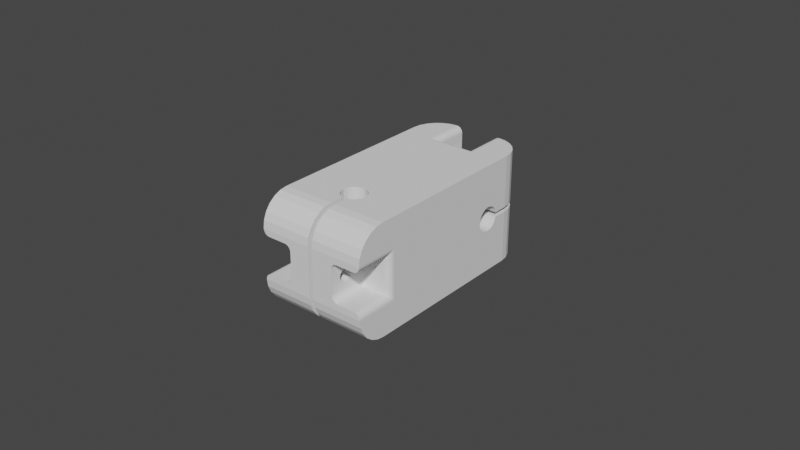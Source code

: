 # Source: Link_1_FL.blend  (saved by Blender 2.91.10; exported with 4.5.12 LTS)
import bpy
from mathutils import Matrix  # noqa: F401  (used for matrix-valued properties, if any)

bpy.ops.wm.read_factory_settings(use_empty=True)
scene = bpy.context.scene
scene.name = 'Scene'

# ---- collections
col_collection = bpy.data.collections.new('Collection'); scene.collection.children.link(col_collection)

# ---- world
world_world = bpy.data.worlds.new('World'); scene.world = world_world
world_world.use_nodes = True; world_world.node_tree.nodes.clear()
_N = world_world.node_tree.nodes; _L = world_world.node_tree.links
n0 = _N.new('ShaderNodeOutputWorld'); n0.name = 'World Output'; n0.location = (300, 300)
n1 = _N.new('ShaderNodeBackground'); n1.name = 'Background'; n1.location = (10, 300)
n1.inputs[0].default_value = (0.05088, 0.05088, 0.05088, 1.0)
_L.new(n1.outputs[0], n0.inputs[0])
n0.is_active_output = True
world_world.color = (0.05088, 0.05088, 0.05088)
world_world.use_sun_shadow = False
world_world.sun_shadow_jitter_overblur = 0.0

# ---- meshes
me_link_1_br_001 = bpy.data.meshes.new('Link 1 BR.001')
me_link_1_br_001.from_pydata([(-0.0075, 0.018, 0.004), (-0.0095, 0.018, 0.006), (-0.0155, 0.018, 0.006), (-0.0006913, -0.00394, 0.0175), (-0.001991, -0.003469, 0.0175), (-0.003092, 0.002538, 0.0175), (-0.004, -2.982e-05, 0.0175), (-0.002043, 0.003439, 0.0175), (-0.00075, 0.003929, 0.0175), (-0.003054, -0.002584, 0.0175), (-0.003751, -0.00139, 0.0175), (-0.003771, 0.001334, 0.0175), (-0.00075, 0.01287, 0.002093), (-0.00075, 0.01213, 0.002093), (-0.00075, 0.01144, 0.00184), (-0.00075, 0.01356, 0.00184), (-0.00075, 0.0105, 0.0007268), (-0.00075, 0.01087, 0.001366), (-0.00075, 0.01413, 0.001366), (-0.00075, 0.0145, 0.0007268), (-0.0075, 0.0105, 0.0007268), (-0.0075, 0.008, 0.004), (-0.0075, 0.01287, 0.002093), (-0.0075, 0.01356, 0.00184), (-0.0075, 0.01213, 0.002093), (-0.0075, 0.01144, 0.00184), (-0.0075, 0.0145, 0.0007268), (-0.0075, 0.01087, 0.001366), (-0.0075, 0.01413, 0.001366), (-0.01612, 0.018, 0.006098), (-0.01668, 0.018, 0.006382), (-0.01712, 0.01799, 0.006824), (-0.0174, 0.01799, 0.007382), (-0.0175, 0.004, 0.008), (-0.0155, 0.006, 0.006), (-0.0174, 0.004618, 0.007382), (-0.01712, 0.005176, 0.006824), (-0.01668, 0.005618, 0.006382), (-0.01612, 0.005902, 0.006098), (-0.007598, 0.018, 0.004618), (-0.007882, 0.018, 0.005176), (-0.008324, 0.018, 0.005618), (-0.008882, 0.018, 0.005902), (-0.0095, 0.006, 0.006), (-0.007598, 0.007382, 0.004618), (-0.007882, 0.006824, 0.005176), (-0.008324, 0.006382, 0.005618), (-0.008882, 0.006098, 0.005902), (-0.00075, 0.018, 0.008), (-0.00075, 0.0085, 0.0175), (-0.00075, 0.01768, 0.01046), (-0.00075, 0.01673, 0.01275), (-0.00075, 0.01522, 0.01472), (-0.00075, 0.01325, 0.01623), (-0.00075, 0.01096, 0.01718), (-0.0175, 0.0085, 0.0175), (-0.0175, 0.01802, 0.008), (-0.0175, 0.01096, 0.01718), (-0.0175, 0.01325, 0.01623), (-0.0175, 0.01522, 0.01472), (-0.0175, 0.01674, 0.01275), (-0.0175, 0.01769, 0.01046), (0.0075, 0.018, 0.004), (0.0095, 0.018, 0.006), (0.0155, 0.018, 0.006), (0.0006913, -0.00394, 0.0175), (0.001991, -0.003469, 0.0175), (0.003092, 0.002538, 0.0175), (0.004, -2.982e-05, 0.0175), (0.002043, 0.003439, 0.0175), (0.00075, 0.003929, 0.0175), (0.003054, -0.002584, 0.0175), (0.003751, -0.00139, 0.0175), (0.003771, 0.001334, 0.0175), (0.0, -0.004, 0.0175), (0.00075, 0.01287, 0.002093), (0.00075, 0.01213, 0.002093), (0.00075, 0.01144, 0.00184), (0.00075, 0.01356, 0.00184), (0.00075, 0.0105, 0.0007268), (0.00075, 0.01087, 0.001366), (0.00075, 0.01413, 0.001366), (0.00075, 0.0145, 0.0007268), (0.0075, 0.0105, 0.0007268), (0.0075, 0.008, 0.004), (0.0075, 0.01287, 0.002093), (0.0075, 0.01356, 0.00184), (0.0075, 0.01213, 0.002093), (0.0075, 0.01144, 0.00184), (0.0075, 0.0145, 0.0007268), (0.0075, 0.01087, 0.001366), (0.0075, 0.01413, 0.001366), (0.01612, 0.018, 0.006098), (0.01668, 0.018, 0.006382), (0.01712, 0.01799, 0.006824), (0.0174, 0.01799, 0.007382), (0.0175, 0.004, 0.008), (0.0155, 0.006, 0.006), (0.0174, 0.004618, 0.007382), (0.01712, 0.005176, 0.006824), (0.01668, 0.005618, 0.006382), (0.01612, 0.005902, 0.006098), (0.007598, 0.018, 0.004618), (0.007882, 0.018, 0.005176), (0.008324, 0.018, 0.005618), (0.008882, 0.018, 0.005902), (0.0095, 0.006, 0.006), (0.007598, 0.007382, 0.004618), (0.007882, 0.006824, 0.005176), (0.008324, 0.006382, 0.005618), (0.008882, 0.006098, 0.005902), (0.00075, 0.018, 0.008), (0.00075, 0.0085, 0.0175), (0.00075, 0.01768, 0.01046), (0.00075, 0.01673, 0.01275), (0.00075, 0.01522, 0.01472), (0.00075, 0.01325, 0.01623), (0.00075, 0.01096, 0.01718), (0.0175, 0.0085, 0.0175), (0.0175, 0.01802, 0.008), (0.0175, 0.01096, 0.01718), (0.0175, 0.01325, 0.01623), (0.0175, 0.01522, 0.01472), (0.0175, 0.01674, 0.01275), (0.0175, 0.01769, 0.01046), (-0.0075, 0.018, -0.004), (-0.0095, 0.018, -0.006), (-0.0155, 0.018, -0.006), (-0.0006913, -0.00394, -0.0175), (-0.001991, -0.003469, -0.0175), (-0.003092, 0.002538, -0.0175), (-0.004, -2.982e-05, -0.0175), (-0.002043, 0.003439, -0.0175), (-0.00075, 0.003929, -0.0175), (-0.003054, -0.002584, -0.0175), (-0.003751, -0.00139, -0.0175), (-0.003771, 0.001334, -0.0175), (-0.00075, 0.01287, -0.002093), (-0.00075, 0.01213, -0.002093), (-0.00075, 0.01144, -0.00184), (-0.00075, 0.01356, -0.00184), (-0.00075, 0.0105, -0.0007268), (-0.00075, 0.01087, -0.001366), (-0.00075, 0.01413, -0.001366), (-0.00075, 0.0145, -0.0007268), (-0.00075, 0.01037, 0.0), (-0.00075, 0.01462, 0.0), (-0.0075, 0.0105, -0.0007268), (-0.0075, 0.008, -0.004), (-0.0075, 0.01287, -0.002093), (-0.0075, 0.01356, -0.00184), (-0.0075, 0.01213, -0.002093), (-0.0075, 0.01144, -0.00184), (-0.0075, 0.0145, -0.0007268), (-0.0075, 0.01087, -0.001366), (-0.0075, 0.01037, 0.0), (-0.0075, 0.01413, -0.001366), (-0.0075, 0.01462, 0.0), (-0.01612, 0.018, -0.006098), (-0.01668, 0.018, -0.006382), (-0.01712, 0.01799, -0.006824), (-0.0174, 0.01799, -0.007382), (-0.0175, 0.004, -0.008), (-0.0155, 0.006, -0.006), (-0.0174, 0.004618, -0.007382), (-0.01712, 0.005176, -0.006824), (-0.01668, 0.005618, -0.006382), (-0.01612, 0.005902, -0.006098), (-0.007598, 0.018, -0.004618), (-0.007882, 0.018, -0.005176), (-0.008324, 0.018, -0.005618), (-0.008882, 0.018, -0.005902), (-0.0095, 0.006, -0.006), (-0.007598, 0.007382, -0.004618), (-0.007882, 0.006824, -0.005176), (-0.008324, 0.006382, -0.005618), (-0.008882, 0.006098, -0.005902), (-0.00075, 0.018, -0.008), (-0.00075, 0.0085, -0.0175), (-0.00075, 0.01768, -0.01046), (-0.00075, 0.01673, -0.01275), (-0.00075, 0.01522, -0.01472), (-0.00075, 0.01325, -0.01623), (-0.00075, 0.01096, -0.01718), (-0.0175, 0.0085, -0.0175), (-0.0175, 0.01802, -0.008), (-0.0175, 0.01096, -0.01718), (-0.0175, 0.01325, -0.01623), (-0.0175, 0.01522, -0.01472), (-0.0175, 0.01674, -0.01275), (-0.0175, 0.01769, -0.01046), (0.0075, 0.018, -0.004), (0.0095, 0.018, -0.006), (0.0155, 0.018, -0.006), (0.0006913, -0.00394, -0.0175), (0.001991, -0.003469, -0.0175), (0.003092, 0.002538, -0.0175), (0.004, -2.982e-05, -0.0175), (0.002043, 0.003439, -0.0175), (0.00075, 0.003929, -0.0175), (0.003054, -0.002584, -0.0175), (0.003751, -0.00139, -0.0175), (0.003771, 0.001334, -0.0175), (0.0, -0.004, -0.0175), (0.00075, 0.01287, -0.002093), (0.00075, 0.01213, -0.002093), (0.00075, 0.01144, -0.00184), (0.00075, 0.01356, -0.00184), (0.00075, 0.0105, -0.0007268), (0.00075, 0.01087, -0.001366), (0.00075, 0.01413, -0.001366), (0.00075, 0.0145, -0.0007268), (0.00075, 0.01037, 0.0), (0.00075, 0.01462, 0.0), (0.0075, 0.0105, -0.0007268), (0.0075, 0.008, -0.004), (0.0075, 0.01287, -0.002093), (0.0075, 0.01356, -0.00184), (0.0075, 0.01213, -0.002093), (0.0075, 0.01144, -0.00184), (0.0075, 0.0145, -0.0007268), (0.0075, 0.01087, -0.001366), (0.0075, 0.01037, 0.0), (0.0075, 0.01413, -0.001366), (0.0075, 0.01462, 0.0), (0.01612, 0.018, -0.006098), (0.01668, 0.018, -0.006382), (0.01712, 0.01799, -0.006824), (0.0174, 0.01799, -0.007382), (0.0175, 0.004, -0.008), (0.0155, 0.006, -0.006), (0.0174, 0.004618, -0.007382), (0.01712, 0.005176, -0.006824), (0.01668, 0.005618, -0.006382), (0.01612, 0.005902, -0.006098), (0.007598, 0.018, -0.004618), (0.007882, 0.018, -0.005176), (0.008324, 0.018, -0.005618), (0.008882, 0.018, -0.005902), (0.0095, 0.006, -0.006), (0.007598, 0.007382, -0.004618), (0.007882, 0.006824, -0.005176), (0.008324, 0.006382, -0.005618), (0.008882, 0.006098, -0.005902), (0.00075, 0.018, -0.008), (0.00075, 0.0085, -0.0175), (0.00075, 0.01768, -0.01046), (0.00075, 0.01673, -0.01275), (0.00075, 0.01522, -0.01472), (0.00075, 0.01325, -0.01623), (0.00075, 0.01096, -0.01718), (0.0175, 0.0085, -0.0175), (0.0175, 0.01802, -0.008), (0.0175, 0.01096, -0.01718), (0.0175, 0.01325, -0.01623), (0.0175, 0.01522, -0.01472), (0.0175, 0.01674, -0.01275), (0.0175, 0.01769, -0.01046), (-0.004, -0.05697, 0.0075), (-0.006, -0.05697, 0.0095), (-0.006, -0.05697, 0.0155), (-0.0175, -0.03503, 0.0006913), (-0.0175, -0.0355, 0.001991), (-0.0175, -0.04151, 0.003092), (-0.0175, -0.03894, 0.004), (-0.0175, -0.04241, 0.002043), (-0.0175, -0.0429, 0.00075), (-0.0175, -0.03639, 0.003054), (-0.0175, -0.03758, 0.003751), (-0.0175, -0.0403, 0.003771), (-0.002093, -0.05184, 0.00075), (-0.002093, -0.0511, 0.00075), (-0.00184, -0.05041, 0.00075), (-0.00184, -0.05253, 0.00075), (-0.0007268, -0.04947, 0.00075), (-0.001366, -0.04984, 0.00075), (-0.001366, -0.0531, 0.00075), (-0.0007268, -0.05347, 0.00075), (-0.0007268, -0.04947, 0.0075), (-0.004, -0.04697, 0.0075), (-0.002093, -0.05184, 0.0075), (-0.00184, -0.05253, 0.0075), (-0.002093, -0.0511, 0.0075), (-0.00184, -0.05041, 0.0075), (-0.0007268, -0.05347, 0.0075), (-0.001366, -0.04984, 0.0075), (-0.001366, -0.0531, 0.0075), (-0.006098, -0.05697, 0.01612), (-0.006382, -0.05697, 0.01668), (-0.006824, -0.05697, 0.01712), (-0.007382, -0.05696, 0.0174), (-0.008, -0.04297, 0.0175), (-0.006, -0.04497, 0.0155), (-0.007382, -0.04359, 0.0174), (-0.006824, -0.04415, 0.01712), (-0.006382, -0.04459, 0.01668), (-0.006098, -0.04487, 0.01612), (-0.004618, -0.05697, 0.007598), (-0.005176, -0.05697, 0.007882), (-0.005618, -0.05697, 0.008324), (-0.005902, -0.05697, 0.008882), (-0.006, -0.04497, 0.0095), (-0.004618, -0.04635, 0.007598), (-0.005176, -0.04579, 0.007882), (-0.005618, -0.04535, 0.008324), (-0.005902, -0.04507, 0.008882), (-0.008, -0.05697, 0.00075), (-0.0175, -0.04747, 0.00075), (-0.01046, -0.05665, 0.00075), (-0.01275, -0.0557, 0.00075), (-0.01472, -0.05419, 0.00075), (-0.01623, -0.05222, 0.00075), (-0.01718, -0.04993, 0.00075), (-0.0175, -0.04747, 0.0175), (-0.008, -0.05699, 0.0175), (-0.01718, -0.04993, 0.0175), (-0.01623, -0.05222, 0.0175), (-0.01472, -0.05419, 0.0175), (-0.01275, -0.05571, 0.0175), (-0.01046, -0.05666, 0.0175), (-0.004, -0.05697, -0.0075), (-0.006, -0.05697, -0.0095), (-0.006, -0.05697, -0.0155), (-0.0175, -0.03503, -0.0006913), (-0.0175, -0.0355, -0.001991), (-0.0175, -0.04151, -0.003092), (-0.0175, -0.03894, -0.004), (-0.0175, -0.04241, -0.002043), (-0.0175, -0.0429, -0.00075), (-0.0175, -0.03639, -0.003054), (-0.0175, -0.03758, -0.003751), (-0.0175, -0.0403, -0.003771), (-0.0175, -0.03497, -8.556e-10), (-0.002093, -0.05184, -0.00075), (-0.002093, -0.0511, -0.00075), (-0.00184, -0.05041, -0.00075), (-0.00184, -0.05253, -0.00075), (-0.0007268, -0.04947, -0.00075), (-0.001366, -0.04984, -0.00075), (-0.001366, -0.0531, -0.00075), (-0.0007268, -0.05347, -0.00075), (-0.0007268, -0.04947, -0.0075), (-0.004, -0.04697, -0.0075), (-0.002093, -0.05184, -0.0075), (-0.00184, -0.05253, -0.0075), (-0.002093, -0.0511, -0.0075), (-0.00184, -0.05041, -0.0075), (-0.0007268, -0.05347, -0.0075), (-0.001366, -0.04984, -0.0075), (-0.001366, -0.0531, -0.0075), (-0.006098, -0.05697, -0.01612), (-0.006382, -0.05697, -0.01668), (-0.006824, -0.05697, -0.01712), (-0.007382, -0.05696, -0.0174), (-0.008, -0.04297, -0.0175), (-0.006, -0.04497, -0.0155), (-0.007382, -0.04359, -0.0174), (-0.006824, -0.04415, -0.01712), (-0.006382, -0.04459, -0.01668), (-0.006098, -0.04487, -0.01612), (-0.004618, -0.05697, -0.007598), (-0.005176, -0.05697, -0.007882), (-0.005618, -0.05697, -0.008324), (-0.005902, -0.05697, -0.008882), (-0.006, -0.04497, -0.0095), (-0.004618, -0.04635, -0.007598), (-0.005176, -0.04579, -0.007882), (-0.005618, -0.04535, -0.008324), (-0.005902, -0.04507, -0.008882), (-0.008, -0.05697, -0.00075), (-0.0175, -0.04747, -0.00075), (-0.01046, -0.05665, -0.00075), (-0.01275, -0.0557, -0.00075), (-0.01472, -0.05419, -0.00075), (-0.01623, -0.05222, -0.00075), (-0.01718, -0.04993, -0.00075), (-0.0175, -0.04747, -0.0175), (-0.008, -0.05699, -0.0175), (-0.01718, -0.04993, -0.0175), (-0.01623, -0.05222, -0.0175), (-0.01472, -0.05419, -0.0175), (-0.01275, -0.05571, -0.0175), (-0.01046, -0.05666, -0.0175), (0.004, -0.05697, 0.0075), (0.006, -0.05697, 0.0095), (0.006, -0.05697, 0.0155), (0.0175, -0.03503, 0.0006913), (0.0175, -0.0355, 0.001991), (0.0175, -0.04151, 0.003092), (0.0175, -0.03894, 0.004), (0.0175, -0.04241, 0.002043), (0.0175, -0.0429, 0.00075), (0.0175, -0.03639, 0.003054), (0.0175, -0.03758, 0.003751), (0.0175, -0.0403, 0.003771), (0.002093, -0.05184, 0.00075), (0.002093, -0.0511, 0.00075), (0.00184, -0.05041, 0.00075), (0.00184, -0.05253, 0.00075), (0.0007268, -0.04947, 0.00075), (0.001366, -0.04984, 0.00075), (0.001366, -0.0531, 0.00075), (0.0007268, -0.05347, 0.00075), (-4.048e-09, -0.04935, 0.00075), (-6.446e-09, -0.0536, 0.00075), (0.0007268, -0.04947, 0.0075), (0.004, -0.04697, 0.0075), (0.002093, -0.05184, 0.0075), (0.00184, -0.05253, 0.0075), (0.002093, -0.0511, 0.0075), (0.00184, -0.05041, 0.0075), (0.0007268, -0.05347, 0.0075), (0.001366, -0.04984, 0.0075), (-4.558e-09, -0.04935, 0.0075), (0.001366, -0.0531, 0.0075), (-6.956e-09, -0.0536, 0.0075), (0.006098, -0.05697, 0.01612), (0.006382, -0.05697, 0.01668), (0.006824, -0.05697, 0.01712), (0.007382, -0.05696, 0.0174), (0.008, -0.04297, 0.0175), (0.006, -0.04497, 0.0155), (0.007382, -0.04359, 0.0174), (0.006824, -0.04415, 0.01712), (0.006382, -0.04459, 0.01668), (0.006098, -0.04487, 0.01612), (0.004618, -0.05697, 0.007598), (0.005176, -0.05697, 0.007882), (0.005618, -0.05697, 0.008324), (0.005902, -0.05697, 0.008882), (0.006, -0.04497, 0.0095), (0.004618, -0.04635, 0.007598), (0.005176, -0.04579, 0.007882), (0.005618, -0.04535, 0.008324), (0.005902, -0.04507, 0.008882), (0.008, -0.05697, 0.00075), (0.0175, -0.04747, 0.00075), (0.01046, -0.05665, 0.00075), (0.01275, -0.0557, 0.00075), (0.01472, -0.05419, 0.00075), (0.01623, -0.05222, 0.00075), (0.01718, -0.04993, 0.00075), (0.0175, -0.04747, 0.0175), (0.008, -0.05699, 0.0175), (0.01718, -0.04993, 0.0175), (0.01623, -0.05222, 0.0175), (0.01472, -0.05419, 0.0175), (0.01275, -0.05571, 0.0175), (0.01046, -0.05666, 0.0175), (0.004, -0.05697, -0.0075), (0.006, -0.05697, -0.0095), (0.006, -0.05697, -0.0155), (0.0175, -0.03503, -0.0006913), (0.0175, -0.0355, -0.001991), (0.0175, -0.04151, -0.003092), (0.0175, -0.03894, -0.004), (0.0175, -0.04241, -0.002043), (0.0175, -0.0429, -0.00075), (0.0175, -0.03639, -0.003053), (0.0175, -0.03758, -0.003751), (0.0175, -0.0403, -0.003771), (0.0175, -0.03497, 1.787e-09), (0.002093, -0.05184, -0.00075), (0.002093, -0.0511, -0.00075), (0.00184, -0.05041, -0.00075), (0.00184, -0.05253, -0.00075), (0.0007268, -0.04947, -0.00075), (0.001366, -0.04984, -0.00075), (0.001366, -0.0531, -0.00075), (0.0007268, -0.05347, -0.00075), (-3.935e-09, -0.04935, -0.00075), (-6.333e-09, -0.0536, -0.00075), (0.0007268, -0.04947, -0.0075), (0.004, -0.04697, -0.0075), (0.002093, -0.05184, -0.0075), (0.00184, -0.05253, -0.0075), (0.002093, -0.0511, -0.0075), (0.00184, -0.05041, -0.0075), (0.0007268, -0.05347, -0.0075), (0.001366, -0.04984, -0.0075), (-3.425e-09, -0.04935, -0.0075), (0.001366, -0.0531, -0.0075), (-5.823e-09, -0.0536, -0.0075), (0.006098, -0.05697, -0.01612), (0.006382, -0.05697, -0.01668), (0.006824, -0.05697, -0.01712), (0.007382, -0.05696, -0.0174), (0.008, -0.04297, -0.0175), (0.006, -0.04497, -0.0155), (0.007382, -0.04359, -0.0174), (0.006824, -0.04415, -0.01712), (0.006382, -0.04459, -0.01668), (0.006098, -0.04487, -0.01612), (0.004618, -0.05697, -0.007598), (0.005176, -0.05697, -0.007882), (0.005618, -0.05697, -0.008324), (0.005902, -0.05697, -0.008882), (0.006, -0.04497, -0.0095), (0.004618, -0.04635, -0.007598), (0.005176, -0.04579, -0.007882), (0.005618, -0.04535, -0.008324), (0.005902, -0.04507, -0.008882), (0.008, -0.05697, -0.00075), (0.0175, -0.04747, -0.00075), (0.01046, -0.05665, -0.00075), (0.01275, -0.0557, -0.00075), (0.01472, -0.05419, -0.00075), (0.01623, -0.05222, -0.00075), (0.01718, -0.04993, -0.00075), (0.0175, -0.04747, -0.0175), (0.008, -0.05699, -0.0175), (0.01718, -0.04993, -0.0175), (0.01623, -0.05222, -0.0175), (0.01472, -0.05419, -0.0175), (0.01275, -0.05571, -0.0175), (0.01046, -0.05666, -0.0175)], [], [(59, 52, 51), (488, 483, 451), (396, 410, 397), (106, 63, 64), (349, 347, 320), (204, 207, 244), (435, 395, 396), (157, 19, 26), (488, 359, 492), (291, 422, 420), (376, 370, 325), (406, 279, 413), (339, 340, 347), (48, 50, 13), (170, 175, 174), (351, 358, 359), (490, 486, 485), (229, 96, 461), (315, 312, 311), (344, 349, 320), (362, 366, 361), (410, 409, 406), (360, 342, 320), (251, 253, 229), (438, 437, 396), (302, 431, 432), (247, 248, 205), (384, 434, 429), (448, 447, 420), (76, 75, 85), (11, 130, 5), (28, 23, 0), (36, 166, 165), (348, 341, 337), (110, 242, 109), (493, 502, 449), (76, 87, 88), (35, 33, 56), (439, 438, 396), (369, 360, 320), (502, 369, 449), (185, 162, 164), (442, 436, 388), (349, 344, 336), (463, 474, 462), (60, 50, 61), (61, 48, 56), (456, 503, 454), (197, 202, 251), (263, 390, 265), (96, 121, 120), (256, 257, 229), (251, 509, 200), (334, 345, 346), (485, 486, 451), (223, 207, 217), (503, 457, 464), (212, 222, 214), (313, 315, 291), (276, 284, 277), (321, 364, 368), (354, 379, 378), (19, 48, 18), (436, 390, 388), (430, 301, 305), (66, 194, 65), (158, 127, 159), (254, 255, 229), (215, 214, 222), (376, 184, 134), (273, 306, 270), (96, 124, 123), (125, 149, 150), (463, 502, 504), (368, 500, 367), (354, 381, 380), (279, 282, 283), (354, 382, 381), (14, 27, 25), (157, 153, 144), (127, 161, 159), (352, 357, 358), (195, 487, 194), (205, 216, 204), (402, 401, 435), (509, 487, 200), (194, 487, 203), (364, 322, 355), (393, 389, 264), (177, 143, 140), (295, 425, 424), (414, 408, 398), (279, 297, 258), (76, 85, 87), (123, 113, 114), (124, 111, 113), (27, 16, 20), (138, 152, 139), (38, 37, 30), (432, 433, 304), (91, 78, 81), (420, 443, 448), (221, 209, 208), (354, 377, 382), (215, 221, 214), (376, 134, 354), (499, 500, 495), (36, 37, 166), (482, 469, 478), (512, 507, 506), (161, 160, 159), (21, 24, 25), (240, 241, 236), (21, 25, 27), (266, 265, 390), (325, 454, 460), (365, 499, 498), (456, 457, 503), (76, 77, 116), (378, 374, 375), (417, 425, 416), (397, 412, 400), (271, 272, 283), (105, 109, 104), (189, 179, 180), (190, 177, 179), (93, 100, 101), (167, 37, 38), (328, 457, 456), (447, 446, 420), (296, 288, 287), (427, 432, 431), (243, 192, 238), (96, 123, 122), (279, 283, 285), (169, 173, 168), (343, 320, 342), (383, 406, 407), (301, 260, 259), (344, 333, 336), (279, 285, 278), (376, 375, 370), (254, 249, 248), (231, 98, 96), (498, 342, 365), (69, 196, 67), (279, 278, 413), (118, 120, 117), (335, 348, 338), (353, 352, 351), (489, 354, 487), (412, 405, 399), (272, 285, 283), (441, 440, 396), (2, 29, 30), (256, 246, 257), (257, 244, 252), (13, 22, 12), (386, 96, 387), (478, 449, 482), (461, 323, 452), (296, 421, 425), (143, 153, 156), (442, 118, 71), (470, 337, 341), (351, 359, 350), (353, 357, 352), (188, 180, 181), (271, 282, 280), (414, 398, 401), (266, 391, 403), (391, 399, 403), (224, 82, 213), (215, 107, 240), (285, 274, 278), (212, 83, 222), (459, 455, 509), (33, 162, 332), (118, 67, 73), (3, 129, 4), (132, 8, 7), (453, 324, 329), (78, 75, 111), (291, 420, 74), (230, 225, 193), (242, 243, 238), (13, 25, 24), (156, 150, 140), (426, 431, 406), (342, 473, 480), (148, 21, 155), (67, 196, 202), (492, 484, 483), (118, 392, 96), (44, 174, 45), (164, 33, 35), (318, 319, 291), (210, 223, 220), (197, 73, 202), (342, 480, 341), (58, 53, 52), (302, 298, 297), (318, 308, 319), (319, 306, 314), (319, 314, 291), (184, 178, 130), (452, 229, 461), (475, 462, 474), (139, 154, 142), (369, 321, 363), (167, 166, 37), (513, 514, 487), (394, 264, 389), (234, 101, 100), (21, 44, 39), (125, 153, 157), (481, 468, 465), (449, 320, 482), (298, 299, 306), (150, 137, 140), (203, 3, 74), (218, 215, 216), (432, 304, 303), (442, 389, 393), (243, 239, 192), (419, 418, 417), (170, 174, 169), (473, 472, 480), (321, 368, 363), (18, 48, 15), (436, 441, 397), (408, 407, 395), (500, 501, 496), (494, 502, 493), (495, 496, 502), (478, 481, 449), (369, 363, 362), (108, 241, 240), (258, 383, 415), (233, 232, 227), (455, 460, 509), (494, 495, 502), (458, 330, 459), (245, 206, 250), (505, 506, 463), (464, 463, 507), (408, 383, 407), (217, 207, 204), (118, 73, 68), (515, 510, 487), (200, 71, 72), (381, 371, 372), (382, 369, 371), (81, 82, 89), (160, 165, 166), (302, 432, 303), (209, 206, 199), (231, 96, 229), (188, 187, 162), (502, 462, 465), (482, 347, 340), (22, 21, 0), (401, 402, 411), (463, 506, 507), (106, 64, 97), (23, 12, 22), (154, 147, 141), (221, 208, 214), (294, 293, 290), (110, 243, 242), (291, 4, 9), (158, 163, 127), (458, 459, 509), (295, 289, 288), (361, 365, 360), (461, 96, 386), (171, 175, 170), (244, 246, 205), (364, 501, 368), (168, 148, 125), (325, 460, 331), (447, 437, 438), (448, 435, 437), (159, 167, 158), (391, 436, 397), (362, 367, 366), (408, 414, 383), (499, 367, 500), (409, 407, 406), (503, 509, 454), (122, 114, 115), (55, 54, 57), (57, 53, 58), (266, 275, 272), (120, 118, 96), (470, 341, 480), (512, 513, 487), (436, 391, 390), (509, 508, 511), (232, 98, 231), (498, 494, 493), (32, 2, 30), (342, 345, 343), (97, 239, 106), (460, 454, 509), (96, 119, 124), (246, 247, 205), (125, 0, 177), (234, 233, 226), (458, 229, 453), (514, 504, 515), (515, 502, 510), (97, 230, 239), (138, 149, 151), (119, 96, 98), (109, 241, 108), (251, 229, 458), (355, 497, 364), (76, 88, 77), (423, 422, 293), (446, 445, 420), (145, 155, 20), (324, 452, 323), (277, 415, 404), (475, 474, 449), (96, 122, 121), (444, 445, 440), (424, 294, 295), (348, 337, 338), (104, 108, 103), (327, 454, 325), (473, 493, 449), (412, 399, 400), (420, 65, 74), (184, 130, 136), (35, 56, 32), (202, 196, 251), (165, 35, 36), (343, 344, 320), (59, 51, 60), (276, 286, 284), (379, 373, 374), (392, 387, 96), (118, 117, 112), (271, 280, 270), (67, 202, 73), (51, 52, 13), (481, 465, 475), (178, 133, 132), (184, 135, 134), (355, 488, 497), (406, 405, 412), (187, 181, 182), (335, 346, 348), (28, 0, 26), (23, 15, 12), (277, 284, 415), (420, 66, 65), (279, 302, 297), (198, 245, 196), (46, 175, 176), (488, 492, 483), (244, 111, 191), (55, 313, 9), (39, 48, 0), (40, 48, 39), (161, 164, 165), (401, 411, 414), (231, 252, 228), (131, 11, 6), (291, 74, 3), (92, 101, 97), (177, 170, 169), (177, 169, 168), (312, 307, 272), (77, 90, 80), (201, 68, 197), (49, 55, 5), (342, 346, 345), (111, 63, 105), (184, 186, 183), (272, 275, 285), (103, 107, 102), (482, 471, 469), (311, 312, 271), (416, 425, 421), (48, 177, 0), (8, 16, 17), (415, 411, 402), (344, 343, 333), (172, 47, 176), (224, 211, 220), (158, 167, 163), (177, 168, 125), (131, 184, 136), (234, 226, 225), (424, 423, 294), (32, 56, 2), (56, 48, 1), (315, 316, 291), (428, 433, 432), (455, 331, 460), (56, 1, 2), (509, 251, 458), (389, 442, 394), (58, 52, 59), (185, 164, 161), (387, 267, 262), (507, 508, 464), (376, 378, 375), (42, 1, 48), (28, 15, 23), (177, 171, 170), (364, 321, 322), (232, 99, 98), (415, 402, 404), (157, 146, 19), (369, 320, 449), (5, 130, 132), (159, 166, 167), (408, 395, 398), (140, 137, 177), (294, 290, 289), (296, 295, 288), (230, 97, 101), (168, 173, 148), (490, 489, 486), (399, 391, 400), (499, 366, 367), (81, 89, 91), (508, 503, 464), (509, 503, 508), (90, 83, 79), (211, 244, 210), (3, 128, 129), (122, 123, 114), (491, 490, 485), (137, 138, 177), (40, 41, 48), (361, 366, 365), (468, 481, 478), (442, 393, 392), (21, 27, 20), (396, 409, 410), (11, 136, 130), (171, 176, 175), (309, 310, 271), (60, 51, 50), (61, 50, 48), (154, 141, 142), (286, 276, 273), (9, 313, 291), (7, 49, 5), (199, 206, 245), (291, 3, 4), (62, 89, 224), (500, 496, 495), (435, 429, 428), (43, 34, 2), (309, 271, 308), (466, 457, 470), (43, 2, 1), (285, 275, 274), (223, 217, 191), (183, 182, 138), (8, 49, 7), (238, 192, 244), (11, 5, 55), (502, 469, 471), (62, 85, 86), (453, 229, 452), (403, 405, 413), (420, 71, 66), (403, 399, 405), (108, 240, 107), (172, 126, 127), (300, 259, 306), (249, 250, 205), (443, 420, 422), (304, 433, 434), (489, 487, 510), (111, 119, 63), (119, 95, 64), (63, 119, 64), (482, 340, 471), (417, 424, 425), (330, 326, 455), (255, 248, 247), (277, 306, 276), (46, 47, 42), (419, 422, 423), (297, 306, 258), (334, 346, 335), (317, 291, 316), (298, 306, 297), (125, 150, 156), (284, 286, 258), (435, 427, 426), (404, 402, 435), (342, 348, 346), (306, 435, 258), (134, 10, 9), (198, 199, 245), (147, 148, 155), (18, 26, 19), (435, 426, 383), (203, 74, 65), (154, 152, 148), (364, 497, 501), (349, 336, 339), (317, 318, 291), (186, 182, 183), (43, 163, 34), (313, 312, 315), (369, 339, 336), (215, 219, 221), (416, 421, 385), (457, 466, 467), (305, 259, 300), (120, 121, 116), (339, 347, 349), (173, 21, 148), (232, 231, 228), (396, 440, 439), (71, 118, 72), (161, 165, 160), (177, 126, 171), (473, 449, 474), (316, 311, 310), (118, 112, 67), (350, 359, 355), (112, 70, 69), (162, 329, 324), (70, 79, 212), (62, 191, 111), (461, 332, 323), (46, 176, 47), (239, 230, 193), (406, 302, 279), (304, 300, 299), (467, 464, 457), (118, 68, 72), (200, 72, 201), (147, 154, 148), (205, 218, 216), (112, 69, 67), (125, 148, 149), (181, 180, 138), (394, 269, 264), (369, 340, 339), (206, 205, 250), (479, 467, 466), (423, 293, 294), (502, 468, 469), (430, 384, 385), (57, 58, 33), (91, 86, 78), (241, 242, 237), (276, 306, 273), (63, 110, 105), (377, 354, 356), (184, 183, 178), (123, 124, 113), (124, 119, 111), (337, 328, 338), (55, 6, 11), (14, 13, 54), (445, 444, 420), (403, 278, 274), (61, 56, 33), (502, 465, 468), (324, 453, 452), (90, 79, 80), (203, 354, 128), (45, 175, 46), (105, 110, 109), (484, 485, 451), (33, 261, 262), (46, 42, 41), (165, 164, 35), (476, 477, 473), (468, 478, 469), (463, 504, 505), (501, 497, 450), (215, 218, 219), (90, 88, 84), (266, 274, 275), (102, 107, 84), (138, 151, 152), (128, 354, 129), (177, 185, 126), (185, 161, 127), (126, 185, 127), (69, 199, 198), (379, 380, 373), (200, 201, 251), (37, 36, 31), (184, 376, 329), (104, 109, 108), (184, 131, 135), (363, 368, 367), (255, 256, 229), (463, 462, 502), (492, 358, 491), (301, 421, 292), (299, 300, 306), (253, 249, 254), (492, 491, 484), (368, 501, 500), (303, 299, 298), (313, 264, 269), (491, 485, 484), (6, 55, 10), (286, 273, 281), (200, 487, 195), (445, 439, 440), (162, 324, 323), (429, 433, 428), (378, 376, 354), (269, 394, 388), (59, 60, 33), (363, 367, 362), (178, 132, 130), (201, 197, 251), (292, 296, 287), (111, 103, 102), (354, 380, 379), (189, 190, 179), (190, 185, 177), (116, 115, 76), (260, 287, 288), (418, 424, 417), (138, 179, 177), (328, 456, 327), (509, 511, 487), (369, 502, 471), (212, 208, 199), (428, 432, 427), (386, 262, 261), (511, 512, 487), (487, 354, 203), (94, 99, 100), (293, 314, 290), (87, 85, 84), (234, 100, 233), (121, 115, 116), (392, 268, 267), (125, 156, 153), (95, 98, 99), (118, 442, 392), (255, 247, 256), (163, 38, 34), (162, 323, 332), (464, 467, 479), (266, 307, 265), (228, 252, 193), (252, 244, 192), (129, 9, 4), (23, 22, 0), (34, 29, 2), (252, 192, 193), (44, 45, 40), (406, 431, 302), (340, 369, 471), (513, 506, 505), (205, 204, 244), (88, 87, 84), (375, 334, 335), (126, 172, 176), (111, 213, 82), (251, 245, 250), (441, 396, 397), (80, 70, 77), (338, 328, 335), (33, 332, 261), (45, 46, 41), (461, 386, 261), (117, 116, 77), (288, 289, 290), (187, 186, 162), (215, 222, 84), (295, 296, 425), (152, 151, 148), (232, 233, 100), (60, 61, 33), (475, 465, 462), (92, 64, 93), (145, 141, 147), (267, 55, 33), (86, 85, 75), (491, 358, 357), (496, 450, 502), (164, 162, 33), (256, 247, 246), (257, 246, 244), (442, 441, 436), (193, 225, 227), (334, 333, 343), (215, 240, 235), (47, 1, 42), (224, 220, 191), (281, 270, 280), (307, 313, 263), (470, 480, 472), (329, 376, 330), (429, 434, 433), (13, 14, 25), (307, 266, 272), (396, 395, 407), (156, 140, 143), (317, 309, 318), (386, 387, 262), (490, 357, 356), (435, 443, 384), (443, 419, 385), (384, 443, 385), (177, 144, 143), (55, 57, 33), (446, 447, 438), (470, 472, 466), (228, 193, 227), (230, 234, 225), (483, 484, 451), (290, 314, 260), (314, 306, 259), (206, 221, 219), (135, 6, 10), (259, 260, 314), (384, 430, 434), (463, 477, 476), (269, 263, 313), (316, 310, 317), (44, 40, 39), (303, 304, 299), (376, 331, 326), (36, 32, 31), (45, 174, 175), (37, 31, 30), (370, 327, 325), (347, 482, 320), (262, 267, 33), (490, 356, 489), (446, 438, 439), (473, 498, 493), (55, 49, 54), (64, 95, 93), (225, 226, 227), (13, 24, 22), (488, 355, 359), (30, 31, 32), (463, 476, 474), (114, 113, 76), (111, 81, 78), (373, 372, 334), (334, 343, 345), (463, 464, 477), (36, 35, 32), (497, 451, 450), (135, 131, 6), (112, 117, 77), (491, 357, 490), (186, 184, 162), (27, 17, 16), (271, 283, 282), (215, 235, 191), (281, 273, 270), (157, 144, 146), (291, 293, 422), (70, 112, 77), (295, 294, 289), (435, 306, 404), (220, 223, 191), (62, 86, 91), (416, 385, 417), (79, 70, 80), (511, 508, 507), (62, 91, 89), (206, 209, 221), (191, 62, 224), (327, 456, 454), (102, 84, 62), (92, 97, 64), (396, 407, 409), (296, 292, 421), (21, 22, 24), (95, 94, 93), (5, 132, 7), (215, 191, 216), (318, 309, 308), (319, 308, 306), (264, 313, 268), (370, 328, 327), (241, 237, 236), (239, 193, 192), (148, 151, 149), (476, 473, 474), (376, 326, 330), (57, 54, 53), (430, 305, 434), (163, 167, 38), (244, 211, 213), (205, 219, 218), (199, 70, 212), (76, 111, 75), (222, 83, 84), (442, 444, 441), (232, 100, 99), (481, 475, 449), (129, 134, 9), (34, 38, 29), (217, 216, 191), (62, 84, 85), (189, 188, 162), (317, 310, 309), (8, 133, 145), (212, 214, 208), (121, 122, 115), (15, 48, 12), (473, 477, 479), (145, 147, 155), (95, 99, 94), (378, 379, 374), (271, 312, 272), (188, 189, 180), (12, 48, 13), (353, 356, 357), (111, 82, 81), (251, 250, 253), (132, 133, 8), (263, 388, 390), (208, 209, 199), (403, 413, 278), (45, 41, 40), (497, 488, 451), (133, 178, 139), (145, 20, 16), (310, 311, 271), (313, 55, 267), (145, 133, 141), (162, 185, 190), (306, 277, 404), (464, 479, 477), (397, 400, 391), (178, 183, 139), (376, 325, 331), (113, 111, 76), (115, 114, 76), (513, 505, 514), (47, 43, 1), (126, 176, 171), (223, 210, 207), (265, 307, 263), (49, 8, 14), (401, 398, 435), (16, 8, 145), (461, 261, 332), (301, 430, 421), (369, 377, 321), (377, 353, 322), (321, 377, 322), (207, 210, 244), (435, 384, 429), (398, 395, 435), (44, 173, 174), (392, 393, 268), (109, 242, 241), (138, 139, 183), (54, 49, 14), (195, 71, 200), (501, 450, 496), (19, 146, 48), (139, 142, 133), (293, 291, 314), (380, 372, 373), (94, 100, 93), (236, 244, 235), (374, 373, 334), (134, 129, 354), (498, 499, 494), (235, 244, 191), (150, 149, 137), (322, 353, 351), (257, 252, 229), (190, 189, 162), (111, 102, 62), (442, 388, 394), (197, 68, 73), (63, 106, 110), (372, 371, 334), (352, 358, 351), (205, 206, 219), (292, 287, 260), (160, 166, 159), (266, 390, 391), (26, 0, 157), (458, 329, 330), (445, 446, 439), (119, 98, 95), (511, 507, 512), (52, 53, 13), (302, 303, 298), (499, 495, 494), (330, 455, 459), (236, 237, 244), (427, 431, 426), (371, 369, 334), (381, 382, 371), (382, 377, 369), (93, 101, 92), (237, 238, 244), (306, 271, 270), (59, 33, 58), (328, 370, 335), (10, 55, 9), (385, 419, 417), (8, 17, 14), (86, 75, 78), (111, 104, 103), (396, 437, 435), (139, 152, 154), (69, 198, 196), (514, 515, 487), (173, 44, 21), (470, 328, 337), (301, 292, 260), (106, 243, 110), (162, 184, 329), (498, 473, 342), (254, 248, 255), (186, 187, 182), (370, 375, 335), (253, 250, 249), (43, 172, 163), (134, 135, 10), (41, 42, 48), (397, 410, 412), (83, 90, 84), (369, 362, 361), (479, 466, 472), (212, 79, 83), (290, 260, 288), (375, 374, 334), (69, 70, 199), (14, 17, 27), (18, 28, 26), (215, 84, 107), (50, 51, 13), (430, 385, 421), (266, 403, 274), (224, 89, 82), (106, 239, 243), (393, 264, 268), (369, 361, 360), (258, 415, 284), (377, 356, 353), (305, 301, 259), (286, 281, 258), (447, 448, 437), (448, 443, 435), (253, 254, 229), (182, 181, 138), (120, 116, 117), (306, 308, 271), (313, 307, 312), (360, 365, 342), (203, 128, 3), (0, 125, 157), (383, 411, 415), (365, 366, 499), (304, 305, 300), (473, 479, 472), (383, 414, 411), (232, 228, 227), (350, 355, 322), (245, 251, 196), (334, 369, 333), (280, 279, 258), (21, 20, 155), (418, 423, 424), (230, 101, 234), (489, 356, 354), (269, 388, 263), (444, 440, 441), (203, 65, 194), (210, 220, 211), (486, 510, 451), (510, 502, 450), (240, 236, 235), (444, 442, 420), (217, 204, 216), (510, 450, 451), (233, 227, 226), (195, 66, 71), (453, 329, 458), (426, 406, 383), (143, 144, 153), (281, 280, 258), (383, 258, 435), (242, 238, 237), (280, 282, 279), (142, 141, 133), (205, 248, 249), (455, 326, 331), (172, 43, 47), (457, 328, 470), (177, 146, 144), (172, 127, 163), (201, 72, 68), (53, 54, 13), (180, 179, 138), (77, 88, 90), (380, 381, 372), (443, 422, 419), (103, 108, 107), (38, 30, 29), (342, 341, 348), (512, 506, 513), (224, 213, 211), (111, 244, 213), (21, 39, 0), (187, 188, 181), (350, 322, 351), (514, 505, 504), (515, 504, 502), (231, 229, 252), (406, 413, 405), (420, 442, 71), (304, 434, 305), (492, 359, 358), (412, 410, 406), (131, 136, 11), (138, 137, 149), (387, 392, 267), (169, 174, 173), (435, 428, 427), (268, 313, 267), (66, 195, 194), (146, 177, 48), (111, 105, 104), (315, 311, 316), (419, 423, 418), (369, 336, 333), (489, 510, 486), (28, 18, 15)])
_uv = me_link_1_br_001.uv_layers.new(name='UVMap')
_uv.uv.foreach_set('vector', [0.0, 0.0, 0.0, 0.0, 0.0, 0.0, 0.0, 0.0, 0.0, 0.0, 0.0, 0.0, 0.0, 0.0, 0.0, 0.0, 0.0, 0.0, 0.0, 0.0, 0.0, 0.0, 0.0, 0.0, 0.0, 0.0, 0.0, 0.0, 0.0, 0.0, 0.0, 0.0, 0.0, 0.0, 0.0, 0.0, 0.0, 0.0, 0.0, 0.0, 0.0, 0.0, 0.0, 0.0, 0.0, 0.0, 0.0, 0.0, 0.0, 0.0, 0.0, 0.0, 0.0, 0.0, 0.0, 0.0, 0.0, 0.0, 0.0, 0.0, 0.0, 0.0, 0.0, 0.0, 0.0, 0.0, 0.0, 0.0, 0.0, 0.0, 0.0, 0.0, 0.0, 0.0, 0.0, 0.0, 0.0, 0.0, 0.0, 0.0, 0.0, 0.0, 0.0, 0.0, 0.0, 0.0, 0.0, 0.0, 0.0, 0.0, 0.0, 0.0, 0.0, 0.0, 0.0, 0.0, 0.0, 0.0, 0.0, 0.0, 0.0, 0.0, 0.0, 0.0, 0.0, 0.0, 0.0, 0.0, 0.0, 0.0, 0.0, 0.0, 0.0, 0.0, 0.0, 0.0, 0.0, 0.0, 0.0, 0.0, 0.0, 0.0, 0.0, 0.0, 0.0, 0.0, 0.0, 0.0, 0.0, 0.0, 0.0, 0.0, 0.0, 0.0, 0.0, 0.0, 0.0, 0.0, 0.0, 0.0, 0.0, 0.0, 0.0, 0.0, 0.0, 0.0, 0.0, 0.0, 0.0, 0.0, 0.0, 0.0, 0.0, 0.0, 0.0, 0.0, 0.0, 0.0, 0.0, 0.0, 0.0, 0.0, 0.0, 0.0, 0.0, 0.0, 0.0, 0.0, 0.0, 0.0, 0.0, 0.0, 0.0, 0.0, 0.0, 0.0, 0.0, 0.0, 0.0, 0.0, 0.0, 0.0, 0.0, 0.0, 0.0, 0.0, 0.0, 0.0, 0.0, 0.0, 0.0, 0.0, 0.0, 0.0, 0.0, 0.0, 0.0, 0.0, 0.0, 0.0, 0.0, 0.0, 0.0, 0.0, 0.0, 0.0, 0.0, 0.0, 0.0, 0.0, 0.0, 0.0, 0.0, 0.0, 0.0, 0.0, 0.0, 0.0, 0.0, 0.0, 0.0, 0.0, 0.0, 0.0, 0.0, 0.0, 0.0, 0.0, 0.0, 0.0, 0.0, 0.0, 0.0, 0.0, 0.0, 0.0, 0.0, 0.0, 0.0, 0.0, 0.0, 0.0, 0.0, 0.0, 0.0, 0.0, 0.0, 0.0, 0.0, 0.0, 0.0, 0.0, 0.0, 0.0, 0.0, 0.0, 0.0, 0.0, 0.0, 0.0, 0.0, 0.0, 0.0, 0.0, 0.0, 0.0, 0.0, 0.0, 0.0, 0.0, 0.0, 0.0, 0.0, 0.0, 0.0, 0.0, 0.0, 0.0, 0.0, 0.0, 0.0, 0.0, 0.0, 0.0, 0.0, 0.0, 0.0, 0.0, 0.0, 0.0, 0.0, 0.0, 0.0, 0.0, 0.0, 0.0, 0.0, 0.0, 0.0, 0.0, 0.0, 0.0, 0.0, 0.0, 0.0, 0.0, 0.0, 0.0, 0.0, 0.0, 0.0, 0.0, 0.0, 0.0, 0.0, 0.0, 0.0, 0.0, 0.0, 0.0, 0.0, 0.0, 0.0, 0.0, 0.0, 0.0, 0.0, 0.0, 0.0, 0.0, 0.0, 0.0, 0.0, 0.0, 0.0, 0.0, 0.0, 0.0, 0.0, 0.0, 0.0, 0.0, 0.0, 0.0, 0.0, 0.0, 0.0, 0.0, 0.0, 0.0, 0.0, 0.0, 0.0, 0.0, 0.0, 0.0, 0.0, 0.0, 0.0, 0.0, 0.0, 0.0, 0.0, 0.0, 0.0, 0.0, 0.0, 0.0, 0.0, 0.0, 0.0, 0.0, 0.0, 0.0, 0.0, 0.0, 0.0, 0.0, 0.0, 0.0, 0.0, 0.0, 0.0, 0.0, 0.0, 0.0, 0.0, 0.0, 0.0, 0.0, 0.0, 0.0, 0.0, 0.0, 0.0, 0.0, 0.0, 0.0, 0.0, 0.0, 0.0, 0.0, 0.0, 0.0, 0.0, 0.0, 0.0, 0.0, 0.0, 0.0, 0.0, 0.0, 0.0, 0.0, 0.0, 0.0, 0.0, 0.0, 0.0, 0.0, 0.0, 0.0, 0.0, 0.0, 0.0, 0.0, 0.0, 0.0, 0.0, 0.0, 0.0, 0.0, 0.0, 0.0, 0.0, 0.0, 0.0, 0.0, 0.0, 0.0, 0.0, 0.0, 0.0, 0.0, 0.0, 0.0, 0.0, 0.0, 0.0, 0.0, 0.0, 0.0, 0.0, 0.0, 0.0, 0.0, 0.0, 0.0, 0.0, 0.0, 0.0, 0.0, 0.0, 0.0, 0.0, 0.0, 0.0, 0.0, 0.0, 0.0, 0.0, 0.0, 0.0, 0.0, 0.0, 0.0, 0.0, 0.0, 0.0, 0.0, 0.0, 0.0, 0.0, 0.0, 0.0, 0.0, 0.0, 0.0, 0.0, 0.0, 0.0, 0.0, 0.0, 0.0, 0.0, 0.0, 0.0, 0.0, 0.0, 0.0, 0.0, 0.0, 0.0, 0.0, 0.0, 0.0, 0.0, 0.0, 0.0, 0.0, 0.0, 0.0, 0.0, 0.0, 0.0, 0.0, 0.0, 0.0, 0.0, 0.0, 0.0, 0.0, 0.0, 0.0, 0.0, 0.0, 0.0, 0.0, 0.0, 0.0, 0.0, 0.0, 0.0, 0.0, 0.0, 0.0, 0.0, 0.0, 0.0, 0.0, 0.0, 0.0, 0.0, 0.0, 0.0, 0.0, 0.0, 0.0, 0.0, 0.0, 0.0, 0.0, 0.0, 0.0, 0.0, 0.0, 0.0, 0.0, 0.0, 0.0, 0.0, 0.0, 0.0, 0.0, 0.0, 0.0, 0.0, 0.0, 0.0, 0.0, 0.0, 0.0, 0.0, 0.0, 0.0, 0.0, 0.0, 0.0, 0.0, 0.0, 0.0, 0.0, 0.0, 0.0, 0.0, 0.0, 0.0, 0.0, 0.0, 0.0, 0.0, 0.0, 0.0, 0.0, 0.0, 0.0, 0.0, 0.0, 0.0, 0.0, 0.0, 0.0, 0.0, 0.0, 0.0, 0.0, 0.0, 0.0, 0.0, 0.0, 0.0, 0.0, 0.0, 0.0, 0.0, 0.0, 0.0, 0.0, 0.0, 0.0, 0.0, 0.0, 0.0, 0.0, 0.0, 0.0, 0.0, 0.0, 0.0, 0.0, 0.0, 0.0, 0.0, 0.0, 0.0, 0.0, 0.0, 0.0, 0.0, 0.0, 0.0, 0.0, 0.0, 0.0, 0.0, 0.0, 0.0, 0.0, 0.0, 0.0, 0.0, 0.0, 0.0, 0.0, 0.0, 0.0, 0.0, 0.0, 0.0, 0.0, 0.0, 0.0, 0.0, 0.0, 0.0, 0.0, 0.0, 0.0, 0.0, 0.0, 0.0, 0.0, 0.0, 0.0, 0.0, 0.0, 0.0, 0.0, 0.0, 0.0, 0.0, 0.0, 0.0, 0.0, 0.0, 0.0, 0.0, 0.0, 0.0, 0.0, 0.0, 0.0, 0.0, 0.0, 0.0, 0.0, 0.0, 0.0, 0.0, 0.0, 0.0, 0.0, 0.0, 0.0, 0.0, 0.0, 0.0, 0.0, 0.0, 0.0, 0.0, 0.0, 0.0, 0.0, 0.0, 0.0, 0.0, 0.0, 0.0, 0.0, 0.0, 0.0, 0.0, 0.0, 0.0, 0.0, 0.0, 0.0, 0.0, 0.0, 0.0, 0.0, 0.0, 0.0, 0.0, 0.0, 0.0, 0.0, 0.0, 0.0, 0.0, 0.0, 0.0, 0.0, 0.0, 0.0, 0.0, 0.0, 0.0, 0.0, 0.0, 0.0, 0.0, 0.0, 0.0, 0.0, 0.0, 0.0, 0.0, 0.0, 0.0, 0.0, 0.0, 0.0, 0.0, 0.0, 0.0, 0.0, 0.0, 0.0, 0.0, 0.0, 0.0, 0.0, 0.0, 0.0, 0.0, 0.0, 0.0, 0.0, 0.0, 0.0, 0.0, 0.0, 0.0, 0.0, 0.0, 0.0, 0.0, 0.0, 0.0, 0.0, 0.0, 0.0, 0.0, 0.0, 0.0, 0.0, 0.0, 0.0, 0.0, 0.0, 0.0, 0.0, 0.0, 0.0, 0.0, 0.0, 0.0, 0.0, 0.0, 0.0, 0.0, 0.0, 0.0, 0.0, 0.0, 0.0, 0.0, 0.0, 0.0, 0.0, 0.0, 0.0, 0.0, 0.0, 0.0, 0.0, 0.0, 0.0, 0.0, 0.0, 0.0, 0.0, 0.0, 0.0, 0.0, 0.0, 0.0, 0.0, 0.0, 0.0, 0.0, 0.0, 0.0, 0.0, 0.0, 0.0, 0.0, 0.0, 0.0, 0.0, 0.0, 0.0, 0.0, 0.0, 0.0, 0.0, 0.0, 0.0, 0.0, 0.0, 0.0, 0.0, 0.0, 0.0, 0.0, 0.0, 0.0, 0.0, 0.0, 0.0, 0.0, 0.0, 0.0, 0.0, 0.0, 0.0, 0.0, 0.0, 0.0, 0.0, 0.0, 0.0, 0.0, 0.0, 0.0, 0.0, 0.0, 0.0, 0.0, 0.0, 0.0, 0.0, 0.0, 0.0, 0.0, 0.0, 0.0, 0.0, 0.0, 0.0, 0.0, 0.0, 0.0, 0.0, 0.0, 0.0, 0.0, 0.0, 0.0, 0.0, 0.0, 0.0, 0.0, 0.0, 0.0, 0.0, 0.0, 0.0, 0.0, 0.0, 0.0, 0.0, 0.0, 0.0, 0.0, 0.0, 0.0, 0.0, 0.0, 0.0, 0.0, 0.0, 0.0, 0.0, 0.0, 0.0, 0.0, 0.0, 0.0, 0.0, 0.0, 0.0, 0.0, 0.0, 0.0, 0.0, 0.0, 0.0, 0.0, 0.0, 0.0, 0.0, 0.0, 0.0, 0.0, 0.0, 0.0, 0.0, 0.0, 0.0, 0.0, 0.0, 0.0, 0.0, 0.0, 0.0, 0.0, 0.0, 0.0, 0.0, 0.0, 0.0, 0.0, 0.0, 0.0, 0.0, 0.0, 0.0, 0.0, 0.0, 0.0, 0.0, 0.0, 0.0, 0.0, 0.0, 0.0, 0.0, 0.0, 0.0, 0.0, 0.0, 0.0, 0.0, 0.0, 0.0, 0.0, 0.0, 0.0, 0.0, 0.0, 0.0, 0.0, 0.0, 0.0, 0.0, 0.0, 0.0, 0.0, 0.0, 0.0, 0.0, 0.0, 0.0, 0.0, 0.0, 0.0, 0.0, 0.0, 0.0, 0.0, 0.0, 0.0, 0.0, 0.0, 0.0, 0.0, 0.0, 0.0, 0.0, 0.0, 0.0, 0.0, 0.0, 0.0, 0.0, 0.0, 0.0, 0.0, 0.0, 0.0, 0.0, 0.0, 0.0, 0.0, 0.0, 0.0, 0.0, 0.0, 0.0, 0.0, 0.0, 0.0, 0.0, 0.0, 0.0, 0.0, 0.0, 0.0, 0.0, 0.0, 0.0, 0.0, 0.0, 0.0, 0.0, 0.0, 0.0, 0.0, 0.0, 0.0, 0.0, 0.0, 0.0, 0.0, 0.0, 0.0, 0.0, 0.0, 0.0, 0.0, 0.0, 0.0, 0.0, 0.0, 0.0, 0.0, 0.0, 0.0, 0.0, 0.0, 0.0, 0.0, 0.0, 0.0, 0.0, 0.0, 0.0, 0.0, 0.0, 0.0, 0.0, 0.0, 0.0, 0.0, 0.0, 0.0, 0.0, 0.0, 0.0, 0.0, 0.0, 0.0, 0.0, 0.0, 0.0, 0.0, 0.0, 0.0, 0.0, 0.0, 0.0, 0.0, 0.0, 0.0, 0.0, 0.0, 0.0, 0.0, 0.0, 0.0, 0.0, 0.0, 0.0, 0.0, 0.0, 0.0, 0.0, 0.0, 0.0, 0.0, 0.0, 0.0, 0.0, 0.0, 0.0, 0.0, 0.0, 0.0, 0.0, 0.0, 0.0, 0.0, 0.0, 0.0, 0.0, 0.0, 0.0, 0.0, 0.0, 0.0, 0.0, 0.0, 0.0, 0.0, 0.0, 0.0, 0.0, 0.0, 0.0, 0.0, 0.0, 0.0, 0.0, 0.0, 0.0, 0.0, 0.0, 0.0, 0.0, 0.0, 0.0, 0.0, 0.0, 0.0, 0.0, 0.0, 0.0, 0.0, 0.0, 0.0, 0.0, 0.0, 0.0, 0.0, 0.0, 0.0, 0.0, 0.0, 0.0, 0.0, 0.0, 0.0, 0.0, 0.0, 0.0, 0.0, 0.0, 0.0, 0.0, 0.0, 0.0, 0.0, 0.0, 0.0, 0.0, 0.0, 0.0, 0.0, 0.0, 0.0, 0.0, 0.0, 0.0, 0.0, 0.0, 0.0, 0.0, 0.0, 0.0, 0.0, 0.0, 0.0, 0.0, 0.0, 0.0, 0.0, 0.0, 0.0, 0.0, 0.0, 0.0, 0.0, 0.0, 0.0, 0.0, 0.0, 0.0, 0.0, 0.0, 0.0, 0.0, 0.0, 0.0, 0.0, 0.0, 0.0, 0.0, 0.0, 0.0, 0.0, 0.0, 0.0, 0.0, 0.0, 0.0, 0.0, 0.0, 0.0, 0.0, 0.0, 0.0, 0.0, 0.0, 0.0, 0.0, 0.0, 0.0, 0.0, 0.0, 0.0, 0.0, 0.0, 0.0, 0.0, 0.0, 0.0, 0.0, 0.0, 0.0, 0.0, 0.0, 0.0, 0.0, 0.0, 0.0, 0.0, 0.0, 0.0, 0.0, 0.0, 0.0, 0.0, 0.0, 0.0, 0.0, 0.0, 0.0, 0.0, 0.0, 0.0, 0.0, 0.0, 0.0, 0.0, 0.0, 0.0, 0.0, 0.0, 0.0, 0.0, 0.0, 0.0, 0.0, 0.0, 0.0, 0.0, 0.0, 0.0, 0.0, 0.0, 0.0, 0.0, 0.0, 0.0, 0.0, 0.0, 0.0, 0.0, 0.0, 0.0, 0.0, 0.0, 0.0, 0.0, 0.0, 0.0, 0.0, 0.0, 0.0, 0.0, 0.0, 0.0, 0.0, 0.0, 0.0, 0.0, 0.0, 0.0, 0.0, 0.0, 0.0, 0.0, 0.0, 0.0, 0.0, 0.0, 0.0, 0.0, 0.0, 0.0, 0.0, 0.0, 0.0, 0.0, 0.0, 0.0, 0.0, 0.0, 0.0, 0.0, 0.0, 0.0, 0.0, 0.0, 0.0, 0.0, 0.0, 0.0, 0.0, 0.0, 0.0, 0.0, 0.0, 0.0, 0.0, 0.0, 0.0, 0.0, 0.0, 0.0, 0.0, 0.0, 0.0, 0.0, 0.0, 0.0, 0.0, 0.0, 0.0, 0.0, 0.0, 0.0, 0.0, 0.0, 0.0, 0.0, 0.0, 0.0, 0.0, 0.0, 0.0, 0.0, 0.0, 0.0, 0.0, 0.0, 0.0, 0.0, 0.0, 0.0, 0.0, 0.0, 0.0, 0.0, 0.0, 0.0, 0.0, 0.0, 0.0, 0.0, 0.0, 0.0, 0.0, 0.0, 0.0, 0.0, 0.0, 0.0, 0.0, 0.0, 0.0, 0.0, 0.0, 0.0, 0.0, 0.0, 0.0, 0.0, 0.0, 0.0, 0.0, 0.0, 0.0, 0.0, 0.0, 0.0, 0.0, 0.0, 0.0, 0.0, 0.0, 0.0, 0.0, 0.0, 0.0, 0.0, 0.0, 0.0, 0.0, 0.0, 0.0, 0.0, 0.0, 0.0, 0.0, 0.0, 0.0, 0.0, 0.0, 0.0, 0.0, 0.0, 0.0, 0.0, 0.0, 0.0, 0.0, 0.0, 0.0, 0.0, 0.0, 0.0, 0.0, 0.0, 0.0, 0.0, 0.0, 0.0, 0.0, 0.0, 0.0, 0.0, 0.0, 0.0, 0.0, 0.0, 0.0, 0.0, 0.0, 0.0, 0.0, 0.0, 0.0, 0.0, 0.0, 0.0, 0.0, 0.0, 0.0, 0.0, 0.0, 0.0, 0.0, 0.0, 0.0, 0.0, 0.0, 0.0, 0.0, 0.0, 0.0, 0.0, 0.0, 0.0, 0.0, 0.0, 0.0, 0.0, 0.0, 0.0, 0.0, 0.0, 0.0, 0.0, 0.0, 0.0, 0.0, 0.0, 0.0, 0.0, 0.0, 0.0, 0.0, 0.0, 0.0, 0.0, 0.0, 0.0, 0.0, 0.0, 0.0, 0.0, 0.0, 0.0, 0.0, 0.0, 0.0, 0.0, 0.0, 0.0, 0.0, 0.0, 0.0, 0.0, 0.0, 0.0, 0.0, 0.0, 0.0, 0.0, 0.0, 0.0, 0.0, 0.0, 0.0, 0.0, 0.0, 0.0, 0.0, 0.0, 0.0, 0.0, 0.0, 0.0, 0.0, 0.0, 0.0, 0.0, 0.0, 0.0, 0.0, 0.0, 0.0, 0.0, 0.0, 0.0, 0.0, 0.0, 0.0, 0.0, 0.0, 0.0, 0.0, 0.0, 0.0, 0.0, 0.0, 0.0, 0.0, 0.0, 0.0, 0.0, 0.0, 0.0, 0.0, 0.0, 0.0, 0.0, 0.0, 0.0, 0.0, 0.0, 0.0, 0.0, 0.0, 0.0, 0.0, 0.0, 0.0, 0.0, 0.0, 0.0, 0.0, 0.0, 0.0, 0.0, 0.0, 0.0, 0.0, 0.0, 0.0, 0.0, 0.0, 0.0, 0.0, 0.0, 0.0, 0.0, 0.0, 0.0, 0.0, 0.0, 0.0, 0.0, 0.0, 0.0, 0.0, 0.0, 0.0, 0.0, 0.0, 0.0, 0.0, 0.0, 0.0, 0.0, 0.0, 0.0, 0.0, 0.0, 0.0, 0.0, 0.0, 0.0, 0.0, 0.0, 0.0, 0.0, 0.0, 0.0, 0.0, 0.0, 0.0, 0.0, 0.0, 0.0, 0.0, 0.0, 0.0, 0.0, 0.0, 0.0, 0.0, 0.0, 0.0, 0.0, 0.0, 0.0, 0.0, 0.0, 0.0, 0.0, 0.0, 0.0, 0.0, 0.0, 0.0, 0.0, 0.0, 0.0, 0.0, 0.0, 0.0, 0.0, 0.0, 0.0, 0.0, 0.0, 0.0, 0.0, 0.0, 0.0, 0.0, 0.0, 0.0, 0.0, 0.0, 0.0, 0.0, 0.0, 0.0, 0.0, 0.0, 0.0, 0.0, 0.0, 0.0, 0.0, 0.0, 0.0, 0.0, 0.0, 0.0, 0.0, 0.0, 0.0, 0.0, 0.0, 0.0, 0.0, 0.0, 0.0, 0.0, 0.0, 0.0, 0.0, 0.0, 0.0, 0.0, 0.0, 0.0, 0.0, 0.0, 0.0, 0.0, 0.0, 0.0, 0.0, 0.0, 0.0, 0.0, 0.0, 0.0, 0.0, 0.0, 0.0, 0.0, 0.0, 0.0, 0.0, 0.0, 0.0, 0.0, 0.0, 0.0, 0.0, 0.0, 0.0, 0.0, 0.0, 0.0, 0.0, 0.0, 0.0, 0.0, 0.0, 0.0, 0.0, 0.0, 0.0, 0.0, 0.0, 0.0, 0.0, 0.0, 0.0, 0.0, 0.0, 0.0, 0.0, 0.0, 0.0, 0.0, 0.0, 0.0, 0.0, 0.0, 0.0, 0.0, 0.0, 0.0, 0.0, 0.0, 0.0, 0.0, 0.0, 0.0, 0.0, 0.0, 0.0, 0.0, 0.0, 0.0, 0.0, 0.0, 0.0, 0.0, 0.0, 0.0, 0.0, 0.0, 0.0, 0.0, 0.0, 0.0, 0.0, 0.0, 0.0, 0.0, 0.0, 0.0, 0.0, 0.0, 0.0, 0.0, 0.0, 0.0, 0.0, 0.0, 0.0, 0.0, 0.0, 0.0, 0.0, 0.0, 0.0, 0.0, 0.0, 0.0, 0.0, 0.0, 0.0, 0.0, 0.0, 0.0, 0.0, 0.0, 0.0, 0.0, 0.0, 0.0, 0.0, 0.0, 0.0, 0.0, 0.0, 0.0, 0.0, 0.0, 0.0, 0.0, 0.0, 0.0, 0.0, 0.0, 0.0, 0.0, 0.0, 0.0, 0.0, 0.0, 0.0, 0.0, 0.0, 0.0, 0.0, 0.0, 0.0, 0.0, 0.0, 0.0, 0.0, 0.0, 0.0, 0.0, 0.0, 0.0, 0.0, 0.0, 0.0, 0.0, 0.0, 0.0, 0.0, 0.0, 0.0, 0.0, 0.0, 0.0, 0.0, 0.0, 0.0, 0.0, 0.0, 0.0, 0.0, 0.0, 0.0, 0.0, 0.0, 0.0, 0.0, 0.0, 0.0, 0.0, 0.0, 0.0, 0.0, 0.0, 0.0, 0.0, 0.0, 0.0, 0.0, 0.0, 0.0, 0.0, 0.0, 0.0, 0.0, 0.0, 0.0, 0.0, 0.0, 0.0, 0.0, 0.0, 0.0, 0.0, 0.0, 0.0, 0.0, 0.0, 0.0, 0.0, 0.0, 0.0, 0.0, 0.0, 0.0, 0.0, 0.0, 0.0, 0.0, 0.0, 0.0, 0.0, 0.0, 0.0, 0.0, 0.0, 0.0, 0.0, 0.0, 0.0, 0.0, 0.0, 0.0, 0.0, 0.0, 0.0, 0.0, 0.0, 0.0, 0.0, 0.0, 0.0, 0.0, 0.0, 0.0, 0.0, 0.0, 0.0, 0.0, 0.0, 0.0, 0.0, 0.0, 0.0, 0.0, 0.0, 0.0, 0.0, 0.0, 0.0, 0.0, 0.0, 0.0, 0.0, 0.0, 0.0, 0.0, 0.0, 0.0, 0.0, 0.0, 0.0, 0.0, 0.0, 0.0, 0.0, 0.0, 0.0, 0.0, 0.0, 0.0, 0.0, 0.0, 0.0, 0.0, 0.0, 0.0, 0.0, 0.0, 0.0, 0.0, 0.0, 0.0, 0.0, 0.0, 0.0, 0.0, 0.0, 0.0, 0.0, 0.0, 0.0, 0.0, 0.0, 0.0, 0.0, 0.0, 0.0, 0.0, 0.0, 0.0, 0.0, 0.0, 0.0, 0.0, 0.0, 0.0, 0.0, 0.0, 0.0, 0.0, 0.0, 0.0, 0.0, 0.0, 0.0, 0.0, 0.0, 0.0, 0.0, 0.0, 0.0, 0.0, 0.0, 0.0, 0.0, 0.0, 0.0, 0.0, 0.0, 0.0, 0.0, 0.0, 0.0, 0.0, 0.0, 0.0, 0.0, 0.0, 0.0, 0.0, 0.0, 0.0, 0.0, 0.0, 0.0, 0.0, 0.0, 0.0, 0.0, 0.0, 0.0, 0.0, 0.0, 0.0, 0.0, 0.0, 0.0, 0.0, 0.0, 0.0, 0.0, 0.0, 0.0, 0.0, 0.0, 0.0, 0.0, 0.0, 0.0, 0.0, 0.0, 0.0, 0.0, 0.0, 0.0, 0.0, 0.0, 0.0, 0.0, 0.0, 0.0, 0.0, 0.0, 0.0, 0.0, 0.0, 0.0, 0.0, 0.0, 0.0, 0.0, 0.0, 0.0, 0.0, 0.0, 0.0, 0.0, 0.0, 0.0, 0.0, 0.0, 0.0, 0.0, 0.0, 0.0, 0.0, 0.0, 0.0, 0.0, 0.0, 0.0, 0.0, 0.0, 0.0, 0.0, 0.0, 0.0, 0.0, 0.0, 0.0, 0.0, 0.0, 0.0, 0.0, 0.0, 0.0, 0.0, 0.0, 0.0, 0.0, 0.0, 0.0, 0.0, 0.0, 0.0, 0.0, 0.0, 0.0, 0.0, 0.0, 0.0, 0.0, 0.0, 0.0, 0.0, 0.0, 0.0, 0.0, 0.0, 0.0, 0.0, 0.0, 0.0, 0.0, 0.0, 0.0, 0.0, 0.0, 0.0, 0.0, 0.0, 0.0, 0.0, 0.0, 0.0, 0.0, 0.0, 0.0, 0.0, 0.0, 0.0, 0.0, 0.0, 0.0, 0.0, 0.0, 0.0, 0.0, 0.0, 0.0, 0.0, 0.0, 0.0, 0.0, 0.0, 0.0, 0.0, 0.0, 0.0, 0.0, 0.0, 0.0, 0.0, 0.0, 0.0, 0.0, 0.0, 0.0, 0.0, 0.0, 0.0, 0.0, 0.0, 0.0, 0.0, 0.0, 0.0, 0.0, 0.0, 0.0, 0.0, 0.0, 0.0, 0.0, 0.0, 0.0, 0.0, 0.0, 0.0, 0.0, 0.0, 0.0, 0.0, 0.0, 0.0, 0.0, 0.0, 0.0, 0.0, 0.0, 0.0, 0.0, 0.0, 0.0, 0.0, 0.0, 0.0, 0.0, 0.0, 0.0, 0.0, 0.0, 0.0, 0.0, 0.0, 0.0, 0.0, 0.0, 0.0, 0.0, 0.0, 0.0, 0.0, 0.0, 0.0, 0.0, 0.0, 0.0, 0.0, 0.0, 0.0, 0.0, 0.0, 0.0, 0.0, 0.0, 0.0, 0.0, 0.0, 0.0, 0.0, 0.0, 0.0, 0.0, 0.0, 0.0, 0.0, 0.0, 0.0, 0.0, 0.0, 0.0, 0.0, 0.0, 0.0, 0.0, 0.0, 0.0, 0.0, 0.0, 0.0, 0.0, 0.0, 0.0, 0.0, 0.0, 0.0, 0.0, 0.0, 0.0, 0.0, 0.0, 0.0, 0.0, 0.0, 0.0, 0.0, 0.0, 0.0, 0.0, 0.0, 0.0, 0.0, 0.0, 0.0, 0.0, 0.0, 0.0, 0.0, 0.0, 0.0, 0.0, 0.0, 0.0, 0.0, 0.0, 0.0, 0.0, 0.0, 0.0, 0.0, 0.0, 0.0, 0.0, 0.0, 0.0, 0.0, 0.0, 0.0, 0.0, 0.0, 0.0, 0.0, 0.0, 0.0, 0.0, 0.0, 0.0, 0.0, 0.0, 0.0, 0.0, 0.0, 0.0, 0.0, 0.0, 0.0, 0.0, 0.0, 0.0, 0.0, 0.0, 0.0, 0.0, 0.0, 0.0, 0.0, 0.0, 0.0, 0.0, 0.0, 0.0, 0.0, 0.0, 0.0, 0.0, 0.0, 0.0, 0.0, 0.0, 0.0, 0.0, 0.0, 0.0, 0.0, 0.0, 0.0, 0.0, 0.0, 0.0, 0.0, 0.0, 0.0, 0.0, 0.0, 0.0, 0.0, 0.0, 0.0, 0.0, 0.0, 0.0, 0.0, 0.0, 0.0, 0.0, 0.0, 0.0, 0.0, 0.0, 0.0, 0.0, 0.0, 0.0, 0.0, 0.0, 0.0, 0.0, 0.0, 0.0, 0.0, 0.0, 0.0, 0.0, 0.0, 0.0, 0.0, 0.0, 0.0, 0.0, 0.0, 0.0, 0.0, 0.0, 0.0, 0.0, 0.0, 0.0, 0.0, 0.0, 0.0, 0.0, 0.0, 0.0, 0.0, 0.0, 0.0, 0.0, 0.0, 0.0, 0.0, 0.0, 0.0, 0.0, 0.0, 0.0, 0.0, 0.0, 0.0, 0.0, 0.0, 0.0, 0.0, 0.0, 0.0, 0.0, 0.0, 0.0, 0.0, 0.0, 0.0, 0.0, 0.0, 0.0, 0.0, 0.0, 0.0, 0.0, 0.0, 0.0, 0.0, 0.0, 0.0, 0.0, 0.0, 0.0, 0.0, 0.0, 0.0, 0.0, 0.0, 0.0, 0.0, 0.0, 0.0, 0.0, 0.0, 0.0, 0.0, 0.0, 0.0, 0.0, 0.0, 0.0, 0.0, 0.0, 0.0, 0.0, 0.0, 0.0, 0.0, 0.0, 0.0, 0.0, 0.0, 0.0, 0.0, 0.0, 0.0, 0.0, 0.0, 0.0, 0.0, 0.0, 0.0, 0.0, 0.0, 0.0, 0.0, 0.0, 0.0, 0.0, 0.0, 0.0, 0.0, 0.0, 0.0, 0.0, 0.0, 0.0, 0.0, 0.0, 0.0, 0.0, 0.0, 0.0, 0.0, 0.0, 0.0, 0.0, 0.0, 0.0, 0.0, 0.0, 0.0, 0.0, 0.0, 0.0, 0.0, 0.0, 0.0, 0.0, 0.0, 0.0, 0.0, 0.0, 0.0, 0.0, 0.0, 0.0, 0.0, 0.0, 0.0, 0.0, 0.0, 0.0, 0.0, 0.0, 0.0, 0.0, 0.0, 0.0, 0.0, 0.0, 0.0, 0.0, 0.0, 0.0, 0.0, 0.0, 0.0, 0.0, 0.0, 0.0, 0.0, 0.0, 0.0, 0.0, 0.0, 0.0, 0.0, 0.0, 0.0, 0.0, 0.0, 0.0, 0.0, 0.0, 0.0, 0.0, 0.0, 0.0, 0.0, 0.0, 0.0, 0.0, 0.0, 0.0, 0.0, 0.0, 0.0, 0.0, 0.0, 0.0, 0.0, 0.0, 0.0, 0.0, 0.0, 0.0, 0.0, 0.0, 0.0, 0.0, 0.0, 0.0, 0.0, 0.0, 0.0, 0.0, 0.0, 0.0, 0.0, 0.0, 0.0, 0.0, 0.0, 0.0, 0.0, 0.0, 0.0, 0.0, 0.0, 0.0, 0.0, 0.0, 0.0, 0.0, 0.0, 0.0, 0.0, 0.0, 0.0, 0.0, 0.0, 0.0, 0.0, 0.0, 0.0, 0.0, 0.0, 0.0, 0.0, 0.0, 0.0, 0.0, 0.0, 0.0, 0.0, 0.0, 0.0, 0.0, 0.0, 0.0, 0.0, 0.0, 0.0, 0.0, 0.0, 0.0, 0.0, 0.0, 0.0, 0.0, 0.0, 0.0, 0.0, 0.0, 0.0, 0.0, 0.0, 0.0, 0.0, 0.0, 0.0, 0.0, 0.0, 0.0, 0.0, 0.0, 0.0, 0.0, 0.0, 0.0, 0.0, 0.0, 0.0, 0.0, 0.0, 0.0, 0.0, 0.0, 0.0, 0.0, 0.0, 0.0, 0.0, 0.0, 0.0, 0.0, 0.0, 0.0, 0.0, 0.0, 0.0, 0.0, 0.0, 0.0, 0.0, 0.0, 0.0, 0.0, 0.0, 0.0, 0.0, 0.0, 0.0, 0.0, 0.0, 0.0, 0.0, 0.0, 0.0, 0.0, 0.0, 0.0, 0.0, 0.0, 0.0, 0.0, 0.0, 0.0, 0.0, 0.0, 0.0, 0.0, 0.0, 0.0, 0.0, 0.0, 0.0, 0.0, 0.0, 0.0, 0.0, 0.0, 0.0, 0.0, 0.0, 0.0, 0.0, 0.0, 0.0, 0.0, 0.0, 0.0, 0.0, 0.0, 0.0, 0.0, 0.0, 0.0, 0.0, 0.0, 0.0, 0.0, 0.0, 0.0, 0.0, 0.0, 0.0, 0.0, 0.0, 0.0, 0.0, 0.0, 0.0, 0.0, 0.0, 0.0, 0.0, 0.0, 0.0, 0.0, 0.0, 0.0, 0.0, 0.0, 0.0, 0.0, 0.0, 0.0, 0.0, 0.0, 0.0, 0.0, 0.0, 0.0, 0.0, 0.0, 0.0, 0.0, 0.0, 0.0, 0.0, 0.0, 0.0, 0.0, 0.0, 0.0, 0.0, 0.0, 0.0, 0.0, 0.0, 0.0, 0.0, 0.0, 0.0, 0.0, 0.0, 0.0, 0.0, 0.0, 0.0, 0.0, 0.0, 0.0, 0.0, 0.0, 0.0, 0.0, 0.0, 0.0, 0.0, 0.0, 0.0, 0.0, 0.0, 0.0, 0.0, 0.0, 0.0, 0.0, 0.0, 0.0, 0.0, 0.0, 0.0, 0.0, 0.0, 0.0, 0.0, 0.0, 0.0, 0.0, 0.0, 0.0, 0.0, 0.0, 0.0, 0.0, 0.0, 0.0, 0.0, 0.0, 0.0, 0.0, 0.0, 0.0, 0.0, 0.0, 0.0, 0.0, 0.0, 0.0, 0.0, 0.0, 0.0, 0.0, 0.0, 0.0, 0.0, 0.0, 0.0, 0.0, 0.0, 0.0, 0.0, 0.0, 0.0, 0.0, 0.0, 0.0, 0.0, 0.0, 0.0, 0.0, 0.0, 0.0, 0.0, 0.0, 0.0, 0.0, 0.0, 0.0, 0.0, 0.0, 0.0, 0.0, 0.0, 0.0, 0.0, 0.0, 0.0, 0.0, 0.0, 0.0, 0.0, 0.0, 0.0, 0.0, 0.0, 0.0, 0.0, 0.0, 0.0, 0.0, 0.0, 0.0, 0.0, 0.0, 0.0, 0.0, 0.0, 0.0, 0.0, 0.0, 0.0, 0.0, 0.0, 0.0, 0.0, 0.0, 0.0, 0.0, 0.0, 0.0, 0.0, 0.0, 0.0, 0.0, 0.0, 0.0, 0.0, 0.0, 0.0, 0.0, 0.0, 0.0, 0.0, 0.0, 0.0, 0.0, 0.0, 0.0, 0.0, 0.0, 0.0, 0.0, 0.0, 0.0, 0.0, 0.0, 0.0, 0.0, 0.0, 0.0, 0.0, 0.0, 0.0, 0.0, 0.0, 0.0, 0.0, 0.0, 0.0, 0.0, 0.0, 0.0, 0.0, 0.0, 0.0, 0.0, 0.0, 0.0, 0.0, 0.0, 0.0, 0.0, 0.0, 0.0, 0.0, 0.0, 0.0, 0.0, 0.0, 0.0, 0.0, 0.0, 0.0, 0.0, 0.0, 0.0, 0.0, 0.0, 0.0, 0.0, 0.0, 0.0, 0.0, 0.0, 0.0, 0.0, 0.0, 0.0, 0.0, 0.0, 0.0, 0.0, 0.0, 0.0, 0.0, 0.0, 0.0, 0.0, 0.0, 0.0, 0.0, 0.0, 0.0, 0.0, 0.0, 0.0, 0.0, 0.0, 0.0, 0.0, 0.0, 0.0, 0.0, 0.0, 0.0, 0.0, 0.0, 0.0, 0.0, 0.0, 0.0, 0.0, 0.0, 0.0, 0.0, 0.0, 0.0, 0.0, 0.0, 0.0, 0.0, 0.0, 0.0, 0.0, 0.0, 0.0, 0.0, 0.0, 0.0, 0.0, 0.0, 0.0, 0.0, 0.0, 0.0, 0.0, 0.0, 0.0, 0.0, 0.0, 0.0, 0.0, 0.0, 0.0, 0.0, 0.0, 0.0, 0.0, 0.0, 0.0, 0.0, 0.0, 0.0, 0.0, 0.0, 0.0, 0.0, 0.0, 0.0, 0.0, 0.0, 0.0, 0.0, 0.0, 0.0, 0.0, 0.0, 0.0, 0.0, 0.0, 0.0, 0.0, 0.0, 0.0, 0.0, 0.0, 0.0, 0.0, 0.0, 0.0, 0.0, 0.0, 0.0, 0.0, 0.0, 0.0, 0.0, 0.0, 0.0, 0.0, 0.0, 0.0, 0.0, 0.0, 0.0, 0.0, 0.0, 0.0, 0.0, 0.0, 0.0, 0.0, 0.0, 0.0, 0.0, 0.0, 0.0, 0.0, 0.0, 0.0, 0.0, 0.0, 0.0, 0.0, 0.0, 0.0, 0.0, 0.0, 0.0, 0.0, 0.0, 0.0, 0.0, 0.0, 0.0, 0.0, 0.0, 0.0, 0.0, 0.0, 0.0, 0.0, 0.0, 0.0, 0.0, 0.0, 0.0, 0.0, 0.0, 0.0, 0.0, 0.0, 0.0, 0.0, 0.0, 0.0, 0.0, 0.0, 0.0, 0.0, 0.0, 0.0, 0.0, 0.0, 0.0, 0.0, 0.0, 0.0, 0.0, 0.0, 0.0, 0.0, 0.0, 0.0, 0.0, 0.0, 0.0, 0.0, 0.0, 0.0, 0.0, 0.0, 0.0, 0.0, 0.0, 0.0, 0.0, 0.0, 0.0, 0.0, 0.0, 0.0, 0.0, 0.0, 0.0, 0.0, 0.0, 0.0, 0.0, 0.0, 0.0, 0.0, 0.0, 0.0, 0.0, 0.0, 0.0, 0.0, 0.0, 0.0, 0.0, 0.0, 0.0, 0.0, 0.0, 0.0, 0.0, 0.0, 0.0, 0.0, 0.0, 0.0, 0.0, 0.0, 0.0, 0.0, 0.0, 0.0, 0.0, 0.0, 0.0, 0.0, 0.0, 0.0, 0.0, 0.0, 0.0, 0.0, 0.0, 0.0, 0.0, 0.0, 0.0, 0.0, 0.0, 0.0, 0.0, 0.0, 0.0, 0.0, 0.0, 0.0, 0.0, 0.0, 0.0, 0.0, 0.0, 0.0, 0.0, 0.0, 0.0, 0.0, 0.0, 0.0, 0.0, 0.0, 0.0, 0.0, 0.0, 0.0, 0.0, 0.0, 0.0, 0.0, 0.0, 0.0, 0.0, 0.0, 0.0, 0.0, 0.0, 0.0, 0.0, 0.0, 0.0, 0.0, 0.0, 0.0, 0.0, 0.0, 0.0, 0.0, 0.0, 0.0, 0.0, 0.0, 0.0, 0.0, 0.0, 0.0, 0.0, 0.0, 0.0, 0.0, 0.0, 0.0, 0.0, 0.0, 0.0, 0.0, 0.0, 0.0, 0.0, 0.0, 0.0, 0.0, 0.0, 0.0, 0.0, 0.0, 0.0, 0.0, 0.0, 0.0, 0.0, 0.0, 0.0, 0.0, 0.0, 0.0, 0.0, 0.0, 0.0, 0.0, 0.0, 0.0, 0.0, 0.0, 0.0, 0.0, 0.0, 0.0, 0.0, 0.0, 0.0, 0.0, 0.0, 0.0, 0.0, 0.0, 0.0, 0.0, 0.0, 0.0, 0.0, 0.0, 0.0, 0.0, 0.0, 0.0, 0.0, 0.0, 0.0, 0.0, 0.0, 0.0, 0.0, 0.0, 0.0, 0.0, 0.0, 0.0, 0.0, 0.0, 0.0, 0.0, 0.0, 0.0, 0.0, 0.0, 0.0, 0.0, 0.0, 0.0, 0.0, 0.0, 0.0, 0.0, 0.0, 0.0, 0.0, 0.0, 0.0, 0.0, 0.0, 0.0, 0.0, 0.0, 0.0, 0.0, 0.0, 0.0, 0.0, 0.0, 0.0, 0.0, 0.0, 0.0, 0.0, 0.0, 0.0, 0.0, 0.0, 0.0, 0.0, 0.0, 0.0, 0.0, 0.0, 0.0, 0.0, 0.0, 0.0, 0.0, 0.0, 0.0, 0.0, 0.0, 0.0, 0.0, 0.0, 0.0, 0.0, 0.0, 0.0, 0.0, 0.0, 0.0, 0.0, 0.0, 0.0, 0.0, 0.0, 0.0, 0.0, 0.0, 0.0, 0.0, 0.0, 0.0, 0.0, 0.0, 0.0, 0.0, 0.0, 0.0, 0.0, 0.0, 0.0, 0.0, 0.0, 0.0, 0.0, 0.0, 0.0, 0.0, 0.0, 0.0, 0.0, 0.0, 0.0, 0.0, 0.0, 0.0, 0.0, 0.0, 0.0, 0.0, 0.0, 0.0, 0.0, 0.0, 0.0, 0.0, 0.0, 0.0, 0.0, 0.0, 0.0, 0.0, 0.0, 0.0, 0.0, 0.0, 0.0, 0.0, 0.0, 0.0, 0.0, 0.0, 0.0, 0.0, 0.0, 0.0, 0.0, 0.0, 0.0, 0.0, 0.0, 0.0, 0.0, 0.0, 0.0, 0.0, 0.0, 0.0, 0.0, 0.0, 0.0, 0.0, 0.0, 0.0, 0.0, 0.0, 0.0, 0.0, 0.0, 0.0, 0.0, 0.0, 0.0, 0.0, 0.0, 0.0, 0.0, 0.0, 0.0, 0.0, 0.0, 0.0, 0.0, 0.0, 0.0, 0.0, 0.0, 0.0, 0.0, 0.0, 0.0, 0.0, 0.0, 0.0, 0.0, 0.0, 0.0, 0.0, 0.0, 0.0, 0.0, 0.0, 0.0, 0.0, 0.0, 0.0, 0.0, 0.0, 0.0, 0.0, 0.0, 0.0, 0.0, 0.0, 0.0, 0.0, 0.0, 0.0, 0.0, 0.0, 0.0, 0.0, 0.0, 0.0, 0.0, 0.0, 0.0, 0.0, 0.0, 0.0, 0.0, 0.0, 0.0, 0.0, 0.0, 0.0, 0.0, 0.0, 0.0, 0.0, 0.0, 0.0, 0.0, 0.0, 0.0, 0.0, 0.0, 0.0, 0.0, 0.0, 0.0, 0.0, 0.0, 0.0, 0.0, 0.0, 0.0, 0.0, 0.0, 0.0, 0.0, 0.0, 0.0, 0.0, 0.0, 0.0, 0.0, 0.0, 0.0, 0.0, 0.0, 0.0, 0.0, 0.0, 0.0, 0.0, 0.0, 0.0, 0.0, 0.0, 0.0, 0.0, 0.0, 0.0, 0.0, 0.0, 0.0, 0.0, 0.0, 0.0, 0.0, 0.0, 0.0, 0.0, 0.0, 0.0, 0.0, 0.0, 0.0, 0.0, 0.0, 0.0, 0.0, 0.0, 0.0, 0.0, 0.0, 0.0, 0.0, 0.0, 0.0, 0.0, 0.0, 0.0, 0.0, 0.0, 0.0, 0.0, 0.0, 0.0, 0.0, 0.0, 0.0, 0.0, 0.0, 0.0, 0.0, 0.0, 0.0, 0.0, 0.0, 0.0, 0.0, 0.0, 0.0, 0.0, 0.0, 0.0, 0.0, 0.0, 0.0, 0.0, 0.0, 0.0, 0.0, 0.0, 0.0, 0.0, 0.0, 0.0, 0.0, 0.0, 0.0, 0.0, 0.0, 0.0, 0.0, 0.0, 0.0, 0.0, 0.0, 0.0, 0.0, 0.0, 0.0, 0.0, 0.0, 0.0, 0.0, 0.0, 0.0, 0.0, 0.0, 0.0, 0.0, 0.0, 0.0, 0.0, 0.0, 0.0, 0.0, 0.0, 0.0, 0.0, 0.0, 0.0, 0.0, 0.0, 0.0, 0.0, 0.0, 0.0, 0.0, 0.0, 0.0, 0.0, 0.0, 0.0, 0.0, 0.0, 0.0, 0.0, 0.0, 0.0, 0.0, 0.0, 0.0, 0.0, 0.0, 0.0, 0.0, 0.0, 0.0, 0.0, 0.0, 0.0, 0.0, 0.0, 0.0, 0.0, 0.0, 0.0, 0.0, 0.0, 0.0, 0.0, 0.0, 0.0, 0.0, 0.0, 0.0, 0.0, 0.0, 0.0, 0.0, 0.0, 0.0, 0.0, 0.0, 0.0, 0.0, 0.0, 0.0, 0.0, 0.0, 0.0, 0.0, 0.0, 0.0, 0.0, 0.0, 0.0, 0.0, 0.0, 0.0, 0.0, 0.0, 0.0, 0.0, 0.0, 0.0, 0.0, 0.0, 0.0, 0.0, 0.0, 0.0, 0.0, 0.0, 0.0, 0.0, 0.0, 0.0, 0.0, 0.0, 0.0, 0.0, 0.0, 0.0, 0.0, 0.0, 0.0, 0.0, 0.0, 0.0, 0.0, 0.0, 0.0, 0.0, 0.0, 0.0, 0.0, 0.0, 0.0, 0.0, 0.0, 0.0, 0.0, 0.0, 0.0, 0.0, 0.0, 0.0, 0.0, 0.0, 0.0, 0.0, 0.0, 0.0, 0.0, 0.0, 0.0, 0.0, 0.0, 0.0, 0.0, 0.0, 0.0, 0.0, 0.0, 0.0, 0.0, 0.0, 0.0, 0.0, 0.0, 0.0, 0.0, 0.0, 0.0, 0.0, 0.0, 0.0, 0.0, 0.0, 0.0, 0.0, 0.0, 0.0, 0.0, 0.0, 0.0, 0.0, 0.0, 0.0, 0.0, 0.0, 0.0, 0.0, 0.0, 0.0, 0.0, 0.0, 0.0, 0.0, 0.0, 0.0, 0.0, 0.0, 0.0, 0.0, 0.0, 0.0, 0.0, 0.0, 0.0, 0.0, 0.0, 0.0, 0.0, 0.0, 0.0, 0.0, 0.0, 0.0, 0.0, 0.0, 0.0, 0.0, 0.0, 0.0, 0.0, 0.0, 0.0, 0.0, 0.0, 0.0, 0.0, 0.0, 0.0, 0.0, 0.0, 0.0, 0.0, 0.0, 0.0, 0.0, 0.0, 0.0, 0.0, 0.0, 0.0, 0.0, 0.0, 0.0, 0.0, 0.0, 0.0, 0.0, 0.0, 0.0, 0.0, 0.0, 0.0, 0.0, 0.0, 0.0, 0.0, 0.0, 0.0, 0.0, 0.0, 0.0, 0.0, 0.0, 0.0, 0.0, 0.0, 0.0, 0.0, 0.0, 0.0, 0.0, 0.0, 0.0, 0.0, 0.0, 0.0, 0.0, 0.0, 0.0, 0.0, 0.0, 0.0, 0.0, 0.0, 0.0, 0.0, 0.0, 0.0, 0.0, 0.0, 0.0, 0.0, 0.0, 0.0, 0.0, 0.0, 0.0, 0.0, 0.0, 0.0, 0.0, 0.0, 0.0, 0.0, 0.0, 0.0, 0.0, 0.0, 0.0, 0.0, 0.0, 0.0, 0.0, 0.0, 0.0, 0.0, 0.0, 0.0, 0.0, 0.0, 0.0, 0.0, 0.0, 0.0, 0.0, 0.0, 0.0, 0.0, 0.0, 0.0, 0.0, 0.0, 0.0, 0.0, 0.0, 0.0, 0.0, 0.0, 0.0, 0.0, 0.0, 0.0, 0.0, 0.0, 0.0, 0.0, 0.0, 0.0, 0.0, 0.0, 0.0, 0.0, 0.0, 0.0, 0.0, 0.0, 0.0, 0.0, 0.0, 0.0, 0.0, 0.0, 0.0, 0.0, 0.0, 0.0, 0.0, 0.0, 0.0, 0.0, 0.0, 0.0, 0.0, 0.0, 0.0, 0.0, 0.0, 0.0, 0.0, 0.0, 0.0, 0.0, 0.0, 0.0, 0.0, 0.0, 0.0, 0.0, 0.0, 0.0, 0.0, 0.0, 0.0, 0.0, 0.0, 0.0, 0.0, 0.0, 0.0, 0.0, 0.0, 0.0, 0.0, 0.0, 0.0, 0.0, 0.0, 0.0, 0.0, 0.0, 0.0, 0.0, 0.0, 0.0, 0.0, 0.0, 0.0, 0.0, 0.0, 0.0, 0.0, 0.0, 0.0, 0.0, 0.0, 0.0, 0.0, 0.0, 0.0, 0.0, 0.0, 0.0, 0.0, 0.0, 0.0, 0.0, 0.0, 0.0, 0.0, 0.0, 0.0, 0.0, 0.0, 0.0, 0.0, 0.0, 0.0, 0.0, 0.0, 0.0, 0.0, 0.0, 0.0, 0.0, 0.0, 0.0, 0.0, 0.0, 0.0, 0.0, 0.0, 0.0, 0.0, 0.0, 0.0, 0.0, 0.0, 0.0, 0.0, 0.0, 0.0, 0.0, 0.0, 0.0, 0.0, 0.0, 0.0, 0.0, 0.0, 0.0, 0.0, 0.0, 0.0, 0.0, 0.0, 0.0, 0.0, 0.0, 0.0, 0.0, 0.0, 0.0, 0.0, 0.0, 0.0, 0.0, 0.0, 0.0, 0.0, 0.0, 0.0, 0.0, 0.0, 0.0, 0.0, 0.0, 0.0, 0.0, 0.0, 0.0, 0.0, 0.0, 0.0, 0.0, 0.0, 0.0, 0.0, 0.0, 0.0, 0.0, 0.0, 0.0, 0.0, 0.0, 0.0, 0.0, 0.0, 0.0, 0.0, 0.0, 0.0, 0.0, 0.0, 0.0, 0.0, 0.0, 0.0, 0.0, 0.0, 0.0, 0.0, 0.0, 0.0, 0.0, 0.0, 0.0, 0.0, 0.0, 0.0, 0.0, 0.0, 0.0, 0.0, 0.0, 0.0, 0.0, 0.0, 0.0, 0.0, 0.0, 0.0, 0.0, 0.0, 0.0, 0.0, 0.0, 0.0, 0.0, 0.0, 0.0, 0.0, 0.0, 0.0, 0.0, 0.0, 0.0, 0.0, 0.0, 0.0, 0.0, 0.0, 0.0, 0.0, 0.0, 0.0, 0.0, 0.0, 0.0, 0.0, 0.0, 0.0, 0.0, 0.0, 0.0, 0.0, 0.0, 0.0, 0.0, 0.0, 0.0, 0.0, 0.0, 0.0, 0.0, 0.0, 0.0, 0.0, 0.0, 0.0, 0.0, 0.0, 0.0, 0.0, 0.0, 0.0, 0.0, 0.0, 0.0, 0.0, 0.0, 0.0, 0.0, 0.0, 0.0, 0.0, 0.0, 0.0, 0.0, 0.0, 0.0, 0.0, 0.0, 0.0, 0.0, 0.0, 0.0, 0.0, 0.0, 0.0, 0.0, 0.0, 0.0, 0.0, 0.0, 0.0, 0.0, 0.0, 0.0, 0.0, 0.0, 0.0, 0.0, 0.0, 0.0, 0.0, 0.0, 0.0, 0.0, 0.0, 0.0, 0.0, 0.0, 0.0, 0.0, 0.0, 0.0, 0.0, 0.0, 0.0, 0.0, 0.0, 0.0, 0.0, 0.0, 0.0, 0.0, 0.0, 0.0, 0.0, 0.0, 0.0, 0.0, 0.0, 0.0, 0.0, 0.0, 0.0, 0.0, 0.0, 0.0, 0.0, 0.0, 0.0, 0.0, 0.0, 0.0, 0.0, 0.0, 0.0, 0.0, 0.0, 0.0, 0.0, 0.0, 0.0, 0.0, 0.0, 0.0, 0.0, 0.0, 0.0, 0.0, 0.0, 0.0, 0.0, 0.0, 0.0, 0.0, 0.0, 0.0, 0.0, 0.0, 0.0, 0.0, 0.0, 0.0, 0.0, 0.0, 0.0, 0.0, 0.0, 0.0, 0.0, 0.0, 0.0, 0.0, 0.0, 0.0, 0.0, 0.0, 0.0, 0.0, 0.0, 0.0, 0.0, 0.0, 0.0, 0.0, 0.0, 0.0, 0.0, 0.0, 0.0, 0.0, 0.0, 0.0, 0.0, 0.0, 0.0, 0.0, 0.0, 0.0, 0.0, 0.0, 0.0, 0.0, 0.0, 0.0, 0.0, 0.0, 0.0, 0.0, 0.0, 0.0, 0.0, 0.0, 0.0, 0.0, 0.0, 0.0, 0.0, 0.0, 0.0, 0.0, 0.0, 0.0, 0.0, 0.0, 0.0, 0.0, 0.0, 0.0, 0.0, 0.0, 0.0, 0.0, 0.0, 0.0, 0.0, 0.0, 0.0, 0.0, 0.0, 0.0, 0.0, 0.0, 0.0, 0.0, 0.0, 0.0, 0.0, 0.0, 0.0, 0.0, 0.0, 0.0, 0.0, 0.0, 0.0, 0.0, 0.0, 0.0, 0.0, 0.0, 0.0, 0.0, 0.0, 0.0, 0.0, 0.0, 0.0, 0.0, 0.0, 0.0, 0.0, 0.0, 0.0, 0.0, 0.0, 0.0, 0.0, 0.0, 0.0, 0.0, 0.0, 0.0, 0.0, 0.0, 0.0, 0.0, 0.0, 0.0, 0.0, 0.0, 0.0, 0.0, 0.0, 0.0, 0.0, 0.0, 0.0, 0.0, 0.0, 0.0, 0.0, 0.0, 0.0, 0.0, 0.0, 0.0, 0.0, 0.0, 0.0, 0.0, 0.0, 0.0, 0.0, 0.0, 0.0, 0.0, 0.0, 0.0, 0.0, 0.0, 0.0, 0.0, 0.0, 0.0, 0.0, 0.0, 0.0, 0.0, 0.0, 0.0, 0.0, 0.0, 0.0, 0.0, 0.0, 0.0, 0.0, 0.0, 0.0, 0.0, 0.0, 0.0, 0.0, 0.0, 0.0, 0.0, 0.0, 0.0, 0.0, 0.0, 0.0, 0.0, 0.0, 0.0, 0.0, 0.0, 0.0, 0.0, 0.0, 0.0, 0.0, 0.0, 0.0, 0.0, 0.0, 0.0, 0.0, 0.0, 0.0, 0.0, 0.0, 0.0, 0.0, 0.0, 0.0, 0.0, 0.0, 0.0, 0.0, 0.0, 0.0, 0.0, 0.0, 0.0, 0.0, 0.0, 0.0, 0.0, 0.0, 0.0, 0.0, 0.0, 0.0, 0.0, 0.0, 0.0, 0.0, 0.0, 0.0, 0.0, 0.0, 0.0, 0.0, 0.0, 0.0, 0.0, 0.0, 0.0, 0.0, 0.0, 0.0, 0.0, 0.0, 0.0, 0.0, 0.0, 0.0, 0.0, 0.0, 0.0, 0.0, 0.0, 0.0, 0.0, 0.0, 0.0, 0.0, 0.0, 0.0, 0.0, 0.0, 0.0, 0.0, 0.0, 0.0, 0.0, 0.0, 0.0, 0.0, 0.0, 0.0, 0.0, 0.0, 0.0, 0.0, 0.0, 0.0, 0.0, 0.0, 0.0, 0.0, 0.0, 0.0, 0.0, 0.0, 0.0, 0.0, 0.0, 0.0, 0.0, 0.0, 0.0, 0.0, 0.0, 0.0, 0.0, 0.0, 0.0, 0.0, 0.0, 0.0, 0.0, 0.0, 0.0, 0.0, 0.0, 0.0, 0.0, 0.0, 0.0, 0.0, 0.0, 0.0, 0.0, 0.0, 0.0, 0.0, 0.0, 0.0, 0.0, 0.0, 0.0, 0.0, 0.0, 0.0, 0.0, 0.0, 0.0, 0.0, 0.0, 0.0, 0.0, 0.0, 0.0, 0.0, 0.0, 0.0, 0.0, 0.0, 0.0, 0.0, 0.0, 0.0, 0.0, 0.0, 0.0, 0.0, 0.0, 0.0, 0.0, 0.0, 0.0, 0.0, 0.0, 0.0, 0.0, 0.0, 0.0, 0.0, 0.0, 0.0, 0.0, 0.0, 0.0, 0.0, 0.0, 0.0, 0.0, 0.0, 0.0, 0.0, 0.0, 0.0, 0.0, 0.0, 0.0, 0.0, 0.0, 0.0, 0.0, 0.0, 0.0, 0.0, 0.0, 0.0, 0.0, 0.0, 0.0, 0.0, 0.0, 0.0, 0.0, 0.0, 0.0, 0.0, 0.0, 0.0, 0.0, 0.0, 0.0, 0.0, 0.0, 0.0, 0.0, 0.0, 0.0, 0.0, 0.0, 0.0, 0.0, 0.0, 0.0, 0.0, 0.0, 0.0, 0.0, 0.0, 0.0, 0.0, 0.0, 0.0, 0.0, 0.0, 0.0, 0.0, 0.0, 0.0, 0.0, 0.0, 0.0, 0.0, 0.0, 0.0, 0.0, 0.0, 0.0, 0.0, 0.0, 0.0, 0.0, 0.0, 0.0, 0.0, 0.0, 0.0, 0.0, 0.0, 0.0, 0.0, 0.0, 0.0, 0.0, 0.0, 0.0, 0.0, 0.0, 0.0, 0.0, 0.0, 0.0, 0.0, 0.0, 0.0, 0.0, 0.0, 0.0, 0.0, 0.0, 0.0, 0.0, 0.0, 0.0, 0.0, 0.0, 0.0, 0.0, 0.0, 0.0, 0.0, 0.0, 0.0, 0.0, 0.0, 0.0, 0.0, 0.0, 0.0, 0.0, 0.0, 0.0, 0.0, 0.0, 0.0, 0.0, 0.0, 0.0, 0.0, 0.0, 0.0, 0.0, 0.0, 0.0, 0.0, 0.0, 0.0, 0.0, 0.0, 0.0, 0.0, 0.0, 0.0, 0.0, 0.0, 0.0, 0.0, 0.0, 0.0, 0.0, 0.0, 0.0, 0.0, 0.0, 0.0, 0.0, 0.0, 0.0, 0.0, 0.0, 0.0, 0.0, 0.0, 0.0, 0.0, 0.0, 0.0, 0.0, 0.0, 0.0, 0.0, 0.0, 0.0, 0.0, 0.0, 0.0, 0.0, 0.0, 0.0, 0.0, 0.0, 0.0, 0.0, 0.0, 0.0, 0.0, 0.0, 0.0, 0.0, 0.0, 0.0, 0.0, 0.0, 0.0, 0.0, 0.0, 0.0, 0.0, 0.0, 0.0, 0.0, 0.0, 0.0, 0.0, 0.0, 0.0, 0.0, 0.0, 0.0, 0.0, 0.0, 0.0, 0.0, 0.0, 0.0, 0.0, 0.0, 0.0, 0.0, 0.0, 0.0, 0.0, 0.0, 0.0, 0.0, 0.0, 0.0, 0.0, 0.0, 0.0, 0.0, 0.0, 0.0, 0.0, 0.0, 0.0, 0.0, 0.0, 0.0, 0.0, 0.0, 0.0, 0.0, 0.0, 0.0, 0.0, 0.0, 0.0, 0.0, 0.0, 0.0, 0.0, 0.0, 0.0, 0.0, 0.0, 0.0, 0.0, 0.0, 0.0, 0.0, 0.0, 0.0, 0.0, 0.0, 0.0, 0.0, 0.0, 0.0, 0.0, 0.0, 0.0, 0.0, 0.0, 0.0, 0.0, 0.0, 0.0, 0.0, 0.0, 0.0, 0.0, 0.0, 0.0, 0.0, 0.0, 0.0, 0.0, 0.0, 0.0, 0.0, 0.0, 0.0, 0.0, 0.0, 0.0, 0.0, 0.0, 0.0, 0.0, 0.0, 0.0, 0.0, 0.0, 0.0, 0.0, 0.0, 0.0, 0.0, 0.0, 0.0, 0.0, 0.0, 0.0, 0.0, 0.0, 0.0, 0.0, 0.0, 0.0, 0.0, 0.0, 0.0, 0.0, 0.0, 0.0, 0.0, 0.0, 0.0, 0.0, 0.0, 0.0, 0.0, 0.0, 0.0, 0.0, 0.0, 0.0, 0.0, 0.0, 0.0, 0.0, 0.0, 0.0, 0.0, 0.0, 0.0, 0.0, 0.0, 0.0, 0.0, 0.0, 0.0, 0.0, 0.0, 0.0, 0.0, 0.0, 0.0, 0.0, 0.0, 0.0, 0.0, 0.0, 0.0, 0.0, 0.0, 0.0, 0.0, 0.0, 0.0, 0.0, 0.0, 0.0, 0.0, 0.0, 0.0, 0.0, 0.0, 0.0, 0.0, 0.0, 0.0, 0.0, 0.0, 0.0, 0.0, 0.0, 0.0, 0.0, 0.0, 0.0, 0.0, 0.0, 0.0, 0.0, 0.0, 0.0, 0.0, 0.0, 0.0, 0.0, 0.0, 0.0, 0.0, 0.0, 0.0, 0.0, 0.0, 0.0, 0.0, 0.0, 0.0, 0.0, 0.0, 0.0, 0.0, 0.0, 0.0, 0.0, 0.0, 0.0, 0.0, 0.0, 0.0, 0.0, 0.0, 0.0, 0.0, 0.0, 0.0, 0.0, 0.0, 0.0, 0.0, 0.0, 0.0, 0.0, 0.0, 0.0, 0.0, 0.0, 0.0, 0.0, 0.0, 0.0, 0.0, 0.0, 0.0, 0.0, 0.0, 0.0, 0.0, 0.0, 0.0, 0.0, 0.0, 0.0, 0.0, 0.0, 0.0, 0.0, 0.0, 0.0, 0.0, 0.0, 0.0, 0.0, 0.0, 0.0, 0.0, 0.0, 0.0, 0.0, 0.0, 0.0, 0.0, 0.0, 0.0, 0.0, 0.0, 0.0, 0.0, 0.0, 0.0, 0.0, 0.0, 0.0, 0.0, 0.0, 0.0, 0.0, 0.0, 0.0, 0.0, 0.0, 0.0, 0.0, 0.0, 0.0, 0.0, 0.0, 0.0, 0.0, 0.0, 0.0, 0.0, 0.0, 0.0, 0.0, 0.0, 0.0, 0.0, 0.0, 0.0, 0.0, 0.0, 0.0, 0.0, 0.0, 0.0, 0.0, 0.0, 0.0, 0.0, 0.0, 0.0, 0.0, 0.0, 0.0, 0.0, 0.0, 0.0, 0.0, 0.0, 0.0, 0.0, 0.0, 0.0, 0.0, 0.0, 0.0, 0.0, 0.0, 0.0, 0.0, 0.0, 0.0, 0.0, 0.0, 0.0, 0.0, 0.0, 0.0, 0.0, 0.0, 0.0, 0.0, 0.0, 0.0, 0.0, 0.0, 0.0, 0.0, 0.0, 0.0, 0.0, 0.0, 0.0, 0.0, 0.0, 0.0, 0.0, 0.0, 0.0, 0.0, 0.0, 0.0, 0.0, 0.0, 0.0, 0.0, 0.0, 0.0, 0.0, 0.0, 0.0, 0.0, 0.0, 0.0, 0.0, 0.0, 0.0, 0.0, 0.0, 0.0, 0.0, 0.0, 0.0, 0.0, 0.0, 0.0, 0.0, 0.0, 0.0, 0.0, 0.0, 0.0, 0.0, 0.0, 0.0, 0.0, 0.0, 0.0, 0.0, 0.0, 0.0, 0.0, 0.0, 0.0, 0.0, 0.0, 0.0, 0.0, 0.0, 0.0, 0.0, 0.0, 0.0, 0.0, 0.0, 0.0, 0.0, 0.0, 0.0, 0.0, 0.0, 0.0, 0.0, 0.0, 0.0, 0.0, 0.0, 0.0, 0.0, 0.0, 0.0, 0.0, 0.0, 0.0, 0.0, 0.0, 0.0, 0.0, 0.0, 0.0, 0.0, 0.0, 0.0, 0.0, 0.0, 0.0, 0.0, 0.0, 0.0, 0.0, 0.0, 0.0, 0.0, 0.0, 0.0, 0.0, 0.0, 0.0, 0.0, 0.0, 0.0, 0.0, 0.0, 0.0, 0.0, 0.0, 0.0, 0.0, 0.0, 0.0, 0.0, 0.0, 0.0, 0.0, 0.0, 0.0, 0.0, 0.0, 0.0, 0.0, 0.0, 0.0, 0.0, 0.0, 0.0, 0.0, 0.0, 0.0, 0.0, 0.0, 0.0, 0.0, 0.0, 0.0, 0.0, 0.0, 0.0, 0.0, 0.0, 0.0, 0.0, 0.0, 0.0, 0.0, 0.0, 0.0, 0.0, 0.0, 0.0, 0.0, 0.0, 0.0, 0.0, 0.0, 0.0, 0.0, 0.0, 0.0, 0.0, 0.0, 0.0, 0.0, 0.0, 0.0, 0.0, 0.0, 0.0, 0.0, 0.0, 0.0, 0.0, 0.0, 0.0, 0.0, 0.0, 0.0, 0.0, 0.0, 0.0, 0.0, 0.0, 0.0, 0.0, 0.0, 0.0, 0.0, 0.0, 0.0, 0.0, 0.0, 0.0, 0.0, 0.0, 0.0, 0.0, 0.0, 0.0, 0.0, 0.0, 0.0, 0.0, 0.0, 0.0, 0.0, 0.0, 0.0, 0.0, 0.0, 0.0, 0.0, 0.0, 0.0, 0.0, 0.0, 0.0, 0.0, 0.0, 0.0, 0.0, 0.0, 0.0, 0.0, 0.0, 0.0, 0.0, 0.0, 0.0, 0.0, 0.0, 0.0, 0.0, 0.0, 0.0, 0.0, 0.0, 0.0, 0.0, 0.0, 0.0, 0.0, 0.0, 0.0, 0.0, 0.0, 0.0, 0.0, 0.0, 0.0, 0.0, 0.0, 0.0, 0.0, 0.0, 0.0, 0.0, 0.0, 0.0, 0.0, 0.0, 0.0, 0.0, 0.0, 0.0, 0.0, 0.0, 0.0, 0.0, 0.0, 0.0, 0.0, 0.0, 0.0, 0.0, 0.0, 0.0, 0.0, 0.0, 0.0, 0.0, 0.0, 0.0, 0.0, 0.0, 0.0, 0.0, 0.0, 0.0, 0.0, 0.0, 0.0, 0.0, 0.0, 0.0, 0.0, 0.0, 0.0, 0.0, 0.0, 0.0, 0.0, 0.0, 0.0, 0.0, 0.0, 0.0, 0.0, 0.0, 0.0, 0.0, 0.0, 0.0, 0.0, 0.0, 0.0, 0.0, 0.0, 0.0, 0.0, 0.0, 0.0, 0.0, 0.0, 0.0, 0.0, 0.0, 0.0, 0.0, 0.0, 0.0, 0.0, 0.0, 0.0, 0.0, 0.0, 0.0, 0.0, 0.0, 0.0, 0.0, 0.0, 0.0, 0.0, 0.0, 0.0, 0.0, 0.0, 0.0, 0.0, 0.0, 0.0, 0.0, 0.0, 0.0, 0.0, 0.0, 0.0, 0.0, 0.0, 0.0, 0.0, 0.0, 0.0, 0.0, 0.0, 0.0, 0.0, 0.0, 0.0, 0.0, 0.0, 0.0, 0.0, 0.0, 0.0, 0.0, 0.0, 0.0, 0.0, 0.0, 0.0, 0.0, 0.0, 0.0, 0.0, 0.0, 0.0, 0.0, 0.0, 0.0, 0.0, 0.0, 0.0, 0.0, 0.0, 0.0, 0.0, 0.0, 0.0, 0.0, 0.0, 0.0, 0.0, 0.0, 0.0, 0.0, 0.0, 0.0, 0.0, 0.0, 0.0, 0.0, 0.0, 0.0, 0.0, 0.0, 0.0, 0.0, 0.0, 0.0, 0.0, 0.0, 0.0, 0.0, 0.0, 0.0, 0.0, 0.0, 0.0, 0.0, 0.0, 0.0, 0.0, 0.0, 0.0, 0.0, 0.0, 0.0, 0.0, 0.0, 0.0, 0.0, 0.0, 0.0, 0.0, 0.0, 0.0, 0.0, 0.0, 0.0, 0.0, 0.0, 0.0, 0.0, 0.0, 0.0, 0.0, 0.0, 0.0, 0.0, 0.0, 0.0, 0.0, 0.0, 0.0, 0.0, 0.0, 0.0, 0.0, 0.0, 0.0, 0.0, 0.0, 0.0, 0.0, 0.0, 0.0, 0.0, 0.0, 0.0, 0.0, 0.0, 0.0, 0.0, 0.0, 0.0, 0.0, 0.0, 0.0, 0.0, 0.0, 0.0, 0.0, 0.0, 0.0, 0.0, 0.0, 0.0, 0.0, 0.0, 0.0, 0.0, 0.0, 0.0, 0.0, 0.0, 0.0, 0.0, 0.0, 0.0, 0.0, 0.0, 0.0, 0.0, 0.0, 0.0, 0.0, 0.0, 0.0, 0.0, 0.0, 0.0, 0.0, 0.0, 0.0, 0.0, 0.0, 0.0, 0.0, 0.0, 0.0, 0.0, 0.0, 0.0, 0.0, 0.0, 0.0, 0.0, 0.0, 0.0, 0.0, 0.0, 0.0, 0.0, 0.0, 0.0, 0.0, 0.0, 0.0, 0.0, 0.0, 0.0, 0.0, 0.0, 0.0, 0.0, 0.0, 0.0, 0.0, 0.0, 0.0, 0.0, 0.0, 0.0, 0.0, 0.0, 0.0, 0.0, 0.0, 0.0, 0.0, 0.0, 0.0, 0.0, 0.0, 0.0, 0.0, 0.0, 0.0, 0.0, 0.0, 0.0, 0.0, 0.0, 0.0, 0.0, 0.0, 0.0, 0.0, 0.0, 0.0, 0.0, 0.0, 0.0, 0.0, 0.0, 0.0, 0.0, 0.0, 0.0, 0.0, 0.0, 0.0, 0.0, 0.0, 0.0, 0.0, 0.0, 0.0, 0.0, 0.0, 0.0, 0.0, 0.0, 0.0, 0.0, 0.0, 0.0, 0.0, 0.0, 0.0, 0.0, 0.0, 0.0, 0.0, 0.0, 0.0, 0.0, 0.0, 0.0, 0.0, 0.0, 0.0, 0.0, 0.0, 0.0, 0.0, 0.0, 0.0, 0.0, 0.0, 0.0, 0.0, 0.0, 0.0, 0.0, 0.0, 0.0, 0.0, 0.0, 0.0, 0.0, 0.0, 0.0, 0.0, 0.0, 0.0, 0.0, 0.0, 0.0, 0.0, 0.0, 0.0, 0.0, 0.0, 0.0, 0.0, 0.0, 0.0, 0.0, 0.0, 0.0, 0.0, 0.0, 0.0, 0.0, 0.0, 0.0, 0.0, 0.0, 0.0, 0.0, 0.0, 0.0, 0.0, 0.0, 0.0, 0.0, 0.0, 0.0, 0.0, 0.0, 0.0, 0.0, 0.0, 0.0, 0.0, 0.0, 0.0, 0.0])
me_link_1_br_001.use_remesh_fix_poles = True
me_link_1_br_001.use_remesh_preserve_attributes = False
me_link_1_br_001.use_mirror_vertex_groups = False
me_link_1_br_001.update()

# ---- objects
ob_link_1_fl = bpy.data.objects.new('Link 1 FL', me_link_1_br_001)

# ---- transforms, parenting, visibility, modifiers, constraints
ob_link_1_fl.location = (0.0, 0.0, 0.0)
ob_link_1_fl.rotation_euler = (3.142, -0.0, 0.0)
ob_link_1_fl.lineart.crease_threshold = 0.0

# ---- collection membership
col_collection.objects.link(ob_link_1_fl)

# ---- scene / render settings (as saved in the file)
scene.frame_start = 1; scene.frame_end = 250; scene.frame_set(1)
scene.render.engine = 'BLENDER_EEVEE_NEXT'
scene.cycles.use_denoising = False
scene.cycles.samples = 128
scene.cycles.sampling_pattern = 'TABULATED_SOBOL'
scene.cycles.use_adaptive_sampling = False
scene.cycles.use_light_tree = False
scene.view_settings.view_transform = 'Filmic'
bpy.context.view_layer.update()

# ---- added for rendering (the .blend has no active camera and no usable light): camera, sun
cam_auto = bpy.data.cameras.new('AutoCamera')
cam_auto.lens = 50.0
cam_auto.sensor_width = 36.0
cam_auto.clip_end = 1000.0
ob_auto_camera = bpy.data.objects.new('AutoCamera', cam_auto)
scene.collection.objects.link(ob_auto_camera)
ob_auto_camera.location = (0.185045, -0.202569, 0.148036)
ob_auto_camera.rotation_euler = (1.09748, -7.21219e-08, 0.694738)
scene.camera = ob_auto_camera
light_auto_sun = bpy.data.lights.new('AutoSun', 'SUN')
light_auto_sun.energy = 3.0
light_auto_sun.angle = 0.0523599
ob_auto_sun = bpy.data.objects.new('AutoSun', light_auto_sun)
scene.collection.objects.link(ob_auto_sun)
ob_auto_sun.rotation_euler = (0.872665, 0.174533, 0.523599)
bpy.context.view_layer.update()
